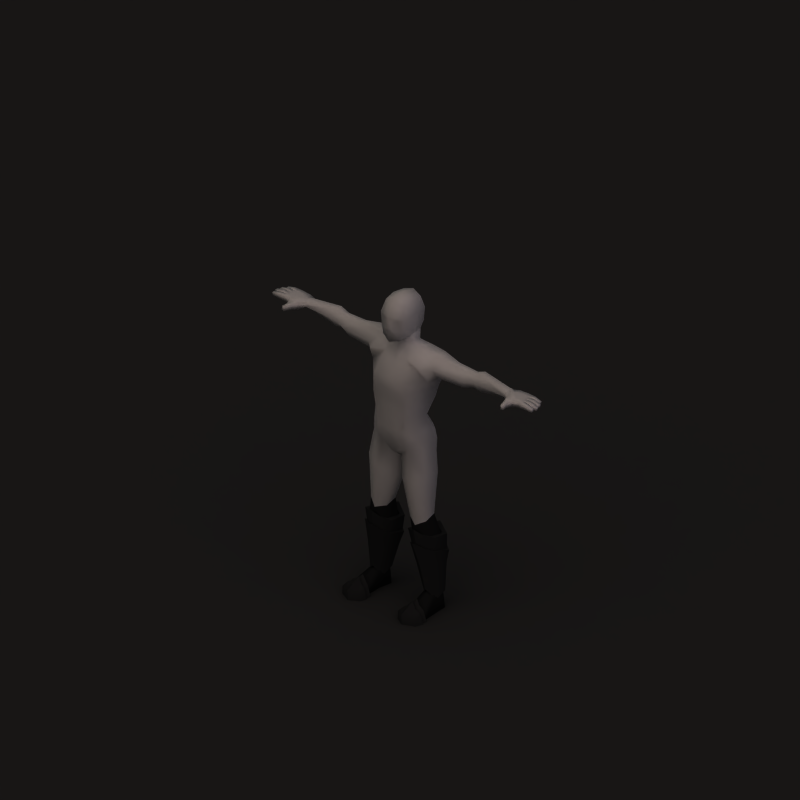 # Source: plate_boots.blend  (saved by Blender 2.63.0; exported with 4.5.12 LTS)
import bpy
from mathutils import Matrix  # noqa: F401  (used for matrix-valued properties, if any)

bpy.ops.wm.read_factory_settings(use_empty=True)
scene = bpy.context.scene
scene.name = 'Scene'

# ---- collections
col_collection_1 = bpy.data.collections.new('Collection 1'); scene.collection.children.link(col_collection_1)

# ---- materials (node trees are filled in below, after node groups)
mat_skin = bpy.data.materials.new('Skin')
mat_skin.alpha_threshold = 0.0
mat_skin.preview_render_type = 'SHADERBALL'
mat_skin.diffuse_color = (0.6666, 0.4603, 0.2403, 1.0)
mat_skin.roughness = 0.5
mat_skin.specular_intensity = 0.0
mat_skin.line_color = (0.0, 0.0, 0.0, 1.0)
mat_leather_001 = bpy.data.materials.new('Leather.001')
mat_leather_001.alpha_threshold = 0.0
mat_leather_001.preview_render_type = 'FLAT'
mat_leather_001.diffuse_color = (0.1, 0.1, 0.1, 1.0)
mat_leather_001.specular_color = (0.3747, 0.3747, 0.3747)
mat_leather_001.roughness = 0.5
mat_leather_001.specular_intensity = 0.0
mat_leather_001.line_color = (0.0, 0.0, 0.0, 1.0)
mat_whitecloth_001 = bpy.data.materials.new('WhiteCloth.001')
mat_whitecloth_001.alpha_threshold = 0.0
mat_whitecloth_001.diffuse_color = (0.2545, 0.2545, 0.2545, 1.0)
mat_whitecloth_001.roughness = 0.5
mat_whitecloth_001.specular_intensity = 0.0
mat_whitecloth_001.line_color = (0.0, 0.0, 0.0, 1.0)
mat_darkhair_001 = bpy.data.materials.new('DarkHair.001')
mat_darkhair_001.alpha_threshold = 0.0
mat_darkhair_001.diffuse_color = (0.1092, 0.1027, 0.09129, 1.0)
mat_darkhair_001.specular_color = (0.8502, 0.6154, 0.4047)
mat_darkhair_001.roughness = 0.5
mat_darkhair_001.specular_intensity = 0.2
mat_darkhair_001.line_color = (0.0, 0.0, 0.0, 1.0)
mat_steel = bpy.data.materials.new('Steel')
mat_steel.alpha_threshold = 0.0
mat_steel.diffuse_color = (0.1485, 0.1485, 0.1485, 1.0)
mat_steel.roughness = 0.5
mat_steel.specular_intensity = 1.0
mat_steel.line_color = (0.0, 0.0, 0.0, 1.0)
mat_steeldull = bpy.data.materials.new('SteelDull')
mat_steeldull.alpha_threshold = 0.0
mat_steeldull.diffuse_color = (0.1485, 0.1485, 0.1485, 1.0)
mat_steeldull.specular_color = (0.6818, 0.6818, 0.6818)
mat_steeldull.roughness = 0.5
mat_steeldull.specular_intensity = 0.4
mat_steeldull.line_color = (0.0, 0.0, 0.0, 1.0)
mat_shadow = bpy.data.materials.new('Shadow')
mat_shadow.alpha_threshold = 0.0
mat_shadow.diffuse_color = (0.2159, 0.2159, 0.2159, 1.0)
mat_shadow.roughness = 0.5
mat_shadow.specular_intensity = 0.0
mat_shadow.line_color = (0.0, 0.0, 0.0, 0.5)
mat_invis = bpy.data.materials.new('Invis')
mat_invis.alpha_threshold = 0.0
mat_invis.preview_render_type = 'SHADERBALL'
mat_invis.diffuse_color = (1.0, 1.0, 1.0, 1.0)
mat_invis.roughness = 0.5
mat_invis.specular_intensity = 0.0

# ---- material node trees

# ---- world
world_world = bpy.data.worlds.new('World'); scene.world = world_world
world_world.color = (0.2, 0.2, 0.2)
world_world.use_sun_shadow = False
world_world.sun_shadow_jitter_overblur = 0.0
world_world.cycles.sampling_method = 'MANUAL'
world_world.cycles.sample_map_resolution = 256
world_world.light_settings.ao_factor = 0.5

# ---- cameras
cam_camera_002 = bpy.data.cameras.new('Camera.002')
cam_camera_002.type = 'ORTHO'
cam_camera_002.passepartout_alpha = 0.2
cam_camera_002.clip_end = 100.0
cam_camera_002.lens = 35.0
cam_camera_002.sensor_width = 32.0
cam_camera_002.sensor_height = 18.0
cam_camera_002.ortho_scale = 4.245
cam_camera_002.show_passepartout = False
cam_camera_002.show_safe_areas = True
cam_camera_002.dof.focus_distance = 0.0
cam_camera_002.dof.aperture_fstop = 128.0

# ---- lights
light_sun_002 = bpy.data.lights.new('Sun.002', 'SUN')
light_sun_002.color = (0.7997, 0.7019, 1.0)
light_sun_002.transmission_factor = 0.0
light_sun_002.angle = 1.571
light_sun_002.energy = 0.25
light_sun_002.shadow_buffer_clip_start = 0.5
light_sun_002.shadow_soft_size = 1.0
light_sun_002.shadow_cascade_max_distance = 1000.0
light_sun_002.cycles.use_multiple_importance_sampling = False
light_sun_000 = bpy.data.lights.new('Sun.000', 'SUN')
light_sun_000.transmission_factor = 0.0
light_sun_000.angle = 1.571
light_sun_000.energy = 0.25
light_sun_000.shadow_buffer_clip_start = 0.5
light_sun_000.shadow_soft_size = 1.0
light_sun_000.shadow_cascade_max_distance = 1000.0
light_sun_000.cycles.use_multiple_importance_sampling = False
light_lamp_001 = bpy.data.lights.new('Lamp.001', 'SUN')
light_lamp_001.color = (0.8157, 0.6941, 0.6118)
light_lamp_001.transmission_factor = 0.0
light_lamp_001.angle = 1.571
light_lamp_001.energy = 1.0
light_lamp_001.shadow_buffer_clip_start = 0.5
light_lamp_001.shadow_soft_size = 1.0
light_lamp_001.shadow_cascade_max_distance = 1000.0
light_lamp_001.cycles.use_multiple_importance_sampling = False

# ---- meshes
me_mehumanmale = bpy.data.meshes.new('meHumanMale')
me_mehumanmale.from_pydata([(-0.1549, 0.0913, -0.8743), (-0.1549, 0.04407, -0.8743), (-0.1894, 0.01014, -0.8743), (-0.2239, 0.04407, -0.8743), (-0.2239, 0.0913, -0.8743), (-0.1894, 0.1239, -0.8743), (-0.1409, 0.08509, -0.4201), (-0.1955, 0.05539, -0.4139), (-0.1973, -0.0116, -0.4355), (-0.1447, -0.04235, -0.4651), (-0.08335, -0.0116, -0.4458), (-0.08152, 0.05539, -0.4242), (-0.1421, 0.08829, -0.9849), (-0.1547, 0.007083, -0.9849), (-0.1895, 0.006883, -0.9849), (-0.2459, 0.007083, -0.9849), (-0.2424, 0.08829, -0.9849), (-0.1898, 0.1349, -0.9849), (-0.2507, -0.1486, -0.9849), (-0.1924, -0.1768, -0.9849), (-0.1525, -0.1486, -0.9849), (-0.2483, -0.1486, -0.9474), (-0.1921, -0.1768, -0.9446), (-0.1525, -0.1486, -0.9474), (-0.08875, 0.01261, -0.6147), (-0.1569, -0.02393, -0.6045), (-0.231, 0.01176, -0.5779), (-0.2293, 0.08238, -0.5579), (-0.1534, 0.1322, -0.5632), (-0.08658, 0.08886, -0.5895), (0.08658, 0.08886, -0.5895), (0.1534, 0.1322, -0.5632), (0.2293, 0.08238, -0.5579), (0.231, 0.01176, -0.5779), (0.1569, -0.02393, -0.6045), (0.08875, 0.01261, -0.6147), (0.1525, -0.1486, -0.9474), (0.1921, -0.1768, -0.9446), (0.2483, -0.1486, -0.9474), (0.1525, -0.1486, -0.9849), (0.1924, -0.1768, -0.9849), (0.2507, -0.1486, -0.9849), (0.1898, 0.1349, -0.9849), (0.2424, 0.08829, -0.9849), (0.2459, 0.007083, -0.9849), (0.1895, 0.006883, -0.9849), (0.1547, 0.007083, -0.9849), (0.1421, 0.08829, -0.9849), (0.08152, 0.05539, -0.4242), (0.08335, -0.0116, -0.4458), (0.1447, -0.04235, -0.4651), (0.1973, -0.0116, -0.4355), (0.1955, 0.05539, -0.4139), (0.1409, 0.08509, -0.4201), (0.1894, 0.1239, -0.8743), (0.2239, 0.0913, -0.8743), (0.2239, 0.04407, -0.8743), (0.1894, 0.01014, -0.8743), (0.1549, 0.04407, -0.8743), (0.1549, 0.0913, -0.8743), (-0.1922, -0.08016, -0.9849), (-0.2559, -0.07927, -0.9849), (-0.2533, -0.0823, -0.938), (-0.151, -0.07927, -0.9849), (-0.1522, -0.0823, -0.938), (-0.1917, -0.08636, -0.9185), (0.1917, -0.08636, -0.9185), (0.1522, -0.0823, -0.938), (0.151, -0.07927, -0.9849), (0.2533, -0.0823, -0.938), (0.2559, -0.07927, -0.9849), (0.1922, -0.08016, -0.9849), (-0.11, 0.02135, -0.7154), (-0.1659, -0.008547, -0.6986), (-0.2258, 0.0173, -0.6811), (-0.2246, 0.06937, -0.6677), (-0.1628, 0.1191, -0.6569), (-0.1089, 0.07341, -0.7021), (0.1089, 0.07341, -0.7021), (0.1628, 0.1191, -0.6569), (0.2246, 0.06937, -0.6677), (0.2258, 0.0173, -0.6811), (0.1659, -0.008547, -0.6986), (0.11, 0.02135, -0.7154), (-0.07557, 0.1158, -0.6549), (-0.1622, 0.1707, -0.6246), (-0.2543, 0.1082, -0.6382), (-0.2564, 0.005805, -0.6014), (-0.1552, -0.07354, -0.5611), (-0.06712, 0.006796, -0.6186), (-0.1916, 0.1422, -0.8803), (-0.2402, 0.09266, -0.883), (-0.2402, 0.03598, -0.9078), (-0.1885, -0.006207, -0.8575), (-0.1424, 0.03598, -0.9078), (-0.1424, 0.09266, -0.883), (-0.09656, 0.1017, -0.7278), (-0.1691, 0.1491, -0.6959), (-0.2479, 0.09641, -0.7088), (-0.2494, 0.02008, -0.7264), (-0.1703, -0.02535, -0.7214), (-0.09807, 0.02542, -0.7454), (-0.1174, -0.02186, -0.605), (-0.1706, 0.007458, -0.8839), (-0.1357, 0.005687, -0.731), (-0.201, -0.02236, -0.5954), (-0.2195, 0.007458, -0.8839), (-0.2055, 0.003017, -0.7193), (-0.08445, 0.1129, -0.6465), (-0.1597, 0.1417, -0.6258), (-0.2394, 0.1071, -0.6347), (-0.2409, 0.006054, -0.6037), (-0.0792, 0.006809, -0.6154), (-0.1555, -0.04483, -0.5719), (-0.1271, -0.01672, -0.6046), (-0.1908, -0.0171, -0.598), (-0.07254, 0.1165, -0.5525), (-0.1487, 0.1534, -0.5163), (-0.2375, 0.1107, -0.5434), (-0.2484, -0.0004039, -0.5227), (-0.05735, 0.0004281, -0.5327), (-0.1489, -0.05689, -0.4832), (-0.1185, -0.02477, -0.5226), (-0.1887, -0.02519, -0.5163), (-0.09536, 0.09928, -0.5457), (-0.1501, 0.1243, -0.5195), (-0.2141, 0.09514, -0.5395), (-0.2219, 0.01358, -0.5241), (-0.08949, 0.01418, -0.5292), (-0.1284, 0.001207, -0.5235), (-0.179, 0.0009077, -0.5202), (0.07479, 0.1158, -0.6549), (0.1614, 0.1707, -0.6246), (0.2536, 0.1082, -0.6382), (0.2556, 0.005805, -0.6014), (0.1544, -0.07354, -0.5611), (0.06634, 0.006796, -0.6186), (0.1908, 0.1422, -0.8803), (0.2394, 0.09266, -0.883), (0.2394, 0.03598, -0.9078), (0.1878, -0.006207, -0.8575), (0.1417, 0.03598, -0.9078), (0.1417, 0.09266, -0.883), (0.09578, 0.1017, -0.7278), (0.1684, 0.1491, -0.6959), (0.2471, 0.09641, -0.7088), (0.2486, 0.02008, -0.7264), (0.1695, -0.02535, -0.7214), (0.09729, 0.02542, -0.7454), (0.1166, -0.02186, -0.605), (0.1698, 0.007458, -0.8839), (0.1349, 0.005687, -0.731), (0.2002, -0.02236, -0.5954), (0.2187, 0.007458, -0.8839), (0.2047, 0.003017, -0.7193), (0.08367, 0.1129, -0.6465), (0.1589, 0.1417, -0.6258), (0.2386, 0.1071, -0.6347), (0.2402, 0.006055, -0.6037), (0.07842, 0.006809, -0.6154), (0.1547, -0.04483, -0.5719), (0.1263, -0.01672, -0.6046), (0.19, -0.0171, -0.598), (0.07176, 0.1165, -0.5525), (0.1479, 0.1534, -0.5163), (0.2367, 0.1107, -0.5434), (0.2476, -0.0004037, -0.5227), (0.05657, 0.0004281, -0.5327), (0.1481, -0.05689, -0.4832), (0.1178, -0.02477, -0.5226), (0.1879, -0.02519, -0.5163), (0.09458, 0.09928, -0.5457), (0.1493, 0.1243, -0.5195), (0.2133, 0.09514, -0.5395), (0.2211, 0.01358, -0.5241), (0.08872, 0.01418, -0.5292), (0.1277, 0.001207, -0.5235), (0.1782, 0.0009079, -0.5202), (0.1649, -0.08854, -0.9059), (0.1948, -0.07927, -0.8795), (0.22, -0.08854, -0.9059), (0.1451, -0.09337, -0.9255), (0.1252, -0.09158, -0.9911), (0.2552, -0.09337, -0.9255), (0.193, -0.09261, -0.9911), (0.2765, -0.09158, -0.9911), (0.1689, -0.1151, -0.9232), (0.1954, -0.1073, -0.9018), (0.219, -0.1151, -0.9232), (0.1495, -0.1179, -0.9338), (0.1311, -0.1157, -0.9911), (0.252, -0.1179, -0.9338), (0.265, -0.1157, -0.9911), (0.1938, -0.1165, -0.9911), (0.1645, -0.1826, -0.9391), (0.2275, -0.1826, -0.9391), (0.164, -0.1222, -0.9139), (0.2209, -0.1222, -0.9139), (0.1354, -0.1657, -0.9408), (0.1937, -0.2018, -0.9262), (0.2612, -0.1657, -0.9408), (0.1344, -0.1657, -0.9911), (0.1932, -0.1996, -0.9911), (0.2631, -0.1657, -0.9911), (0.1947, -0.1118, -0.8818), (0.1432, -0.1257, -0.9271), (0.1226, -0.1233, -0.9911), (0.2571, -0.1257, -0.9271), (0.2794, -0.1233, -0.9911), (0.1928, -0.1243, -0.9911), (-0.1648, -0.08854, -0.9059), (-0.1946, -0.07927, -0.8795), (-0.2198, -0.08854, -0.9059), (-0.1449, -0.09337, -0.9255), (-0.125, -0.09158, -0.9911), (-0.255, -0.09337, -0.9255), (-0.1928, -0.09261, -0.9911), (-0.2763, -0.09158, -0.9911), (-0.1687, -0.1151, -0.9232), (-0.1952, -0.1073, -0.9018), (-0.2188, -0.1151, -0.9232), (-0.1493, -0.1179, -0.9338), (-0.1309, -0.1157, -0.9911), (-0.2519, -0.1179, -0.9338), (-0.2648, -0.1157, -0.9911), (-0.1936, -0.1165, -0.9911), (-0.1644, -0.1826, -0.9391), (-0.2273, -0.1826, -0.9391), (-0.1638, -0.1222, -0.9139), (-0.2207, -0.1222, -0.9139), (-0.1352, -0.1657, -0.9408), (-0.1935, -0.2018, -0.9262), (-0.2611, -0.1657, -0.9408), (-0.1342, -0.1657, -0.9911), (-0.193, -0.1996, -0.9911), (-0.2629, -0.1657, -0.9911), (-0.1945, -0.1118, -0.8818), (-0.1431, -0.1257, -0.9271), (-0.1224, -0.1233, -0.9911), (-0.2569, -0.1257, -0.9271), (-0.2792, -0.1233, -0.9911), (-0.1927, -0.1243, -0.9911)], [], [(0, 1, 13, 12), (3, 4, 16, 15), (4, 5, 17, 16), (5, 0, 12, 17), (23, 22, 19, 20), (22, 21, 18, 19), (14, 15, 16, 17), (12, 13, 14, 17), (47, 42, 45, 46), (45, 42, 43, 44), (37, 40, 41, 38), (36, 39, 40, 37), (54, 42, 47, 59), (55, 43, 42, 54), (56, 44, 43, 55), (59, 47, 46, 58), (14, 60, 61, 15), (60, 19, 18, 61), (15, 61, 62, 3), (61, 18, 21, 62), (13, 63, 60, 14), (63, 20, 19, 60), (1, 64, 63, 13), (64, 23, 20, 63), (3, 62, 65, 2), (62, 21, 22, 65), (2, 65, 64, 1), (65, 22, 23, 64), (58, 67, 66, 57), (67, 36, 37, 66), (57, 66, 69, 56), (66, 37, 38, 69), (46, 68, 67, 58), (68, 39, 36, 67), (45, 71, 68, 46), (71, 40, 39, 68), (56, 69, 70, 44), (69, 38, 41, 70), (44, 70, 71, 45), (70, 41, 40, 71), (24, 72, 77, 29), (72, 1, 0, 77), (25, 73, 72, 24), (73, 2, 1, 72), (26, 74, 73, 25), (74, 3, 2, 73), (27, 75, 74, 26), (75, 4, 3, 74), (28, 76, 75, 27), (76, 5, 4, 75), (29, 77, 76, 28), (77, 0, 5, 76), (31, 79, 78, 30), (79, 54, 59, 78), (32, 80, 79, 31), (80, 55, 54, 79), (33, 81, 80, 32), (81, 56, 55, 80), (34, 82, 81, 33), (82, 57, 56, 81), (35, 83, 82, 34), (83, 58, 57, 82), (30, 78, 83, 35), (78, 59, 58, 83), (33, 51, 50, 34), (32, 52, 51, 33), (34, 50, 49, 35), (30, 35, 49, 48), (30, 48, 53, 31), (31, 53, 52, 32), (9, 25, 24, 10), (10, 24, 29, 11), (8, 26, 25, 9), (7, 27, 26, 8), (6, 11, 29, 28), (6, 28, 27, 7), (96, 97, 85, 84), (97, 96, 95, 90), (86, 85, 97, 98), (98, 97, 90, 91), (87, 86, 98, 99), (99, 98, 91, 92), (84, 89, 101, 96), (96, 101, 94, 95), (101, 89, 102, 104), (104, 102, 88, 100), (94, 101, 104, 103), (103, 104, 100, 93), (100, 88, 105, 107), (107, 105, 87, 99), (93, 100, 107, 106), (106, 107, 99, 92), (85, 109, 108, 84), (86, 110, 109, 85), (87, 111, 110, 86), (84, 108, 112, 89), (102, 114, 113, 88), (89, 112, 114, 102), (105, 115, 111, 87), (88, 113, 115, 105), (109, 117, 116, 108), (110, 118, 117, 109), (111, 119, 118, 110), (108, 116, 120, 112), (114, 122, 121, 113), (112, 120, 122, 114), (115, 123, 119, 111), (113, 121, 123, 115), (121, 122, 123), (117, 125, 124, 116), (118, 126, 125, 117), (119, 127, 126, 118), (116, 124, 128, 120), (120, 128, 129, 122), (123, 130, 127, 119), (122, 129, 130, 123), (143, 131, 132, 144), (144, 137, 142, 143), (133, 145, 144, 132), (145, 138, 137, 144), (134, 146, 145, 133), (146, 139, 138, 145), (131, 143, 148, 136), (143, 142, 141, 148), (148, 151, 149, 136), (151, 147, 135, 149), (141, 150, 151, 148), (150, 140, 147, 151), (147, 154, 152, 135), (154, 146, 134, 152), (140, 153, 154, 147), (153, 139, 146, 154), (132, 131, 155, 156), (133, 132, 156, 157), (134, 133, 157, 158), (131, 136, 159, 155), (149, 135, 160, 161), (136, 149, 161, 159), (152, 134, 158, 162), (135, 152, 162, 160), (156, 155, 163, 164), (157, 156, 164, 165), (158, 157, 165, 166), (155, 159, 167, 163), (161, 160, 168, 169), (159, 161, 169, 167), (162, 158, 166, 170), (160, 162, 170, 168), (168, 170, 169), (164, 163, 171, 172), (165, 164, 172, 173), (166, 165, 173, 174), (163, 167, 175, 171), (167, 169, 176, 175), (170, 166, 174, 177), (169, 170, 177, 176), (179, 178, 186, 187), (178, 181, 189, 186), (187, 188, 180, 179), (188, 191, 183, 180), (190, 189, 181, 182), (193, 190, 182, 184), (191, 192, 185, 183), (192, 193, 184, 185), (196, 204, 187, 186), (205, 196, 186, 189), (204, 197, 188, 187), (197, 207, 191, 188), (206, 205, 189, 190), (209, 206, 190, 193), (207, 208, 192, 191), (208, 209, 193, 192), (195, 199, 202), (200, 195, 203), (195, 202, 203), (194, 198, 201), (199, 194, 202), (194, 201, 202), (194, 199, 204, 196), (198, 194, 196, 205), (195, 200, 207, 197), (199, 195, 197, 204), (206, 201, 198, 205), (209, 202, 201, 206), (207, 200, 203, 208), (208, 203, 202, 209), (178, 179, 180), (178, 180, 183, 181), (181, 184, 182), (183, 185, 184), (181, 183, 184), (211, 219, 218, 210), (210, 218, 221, 213), (219, 211, 212, 220), (220, 212, 215, 223), (222, 214, 213, 221), (225, 216, 214, 222), (223, 215, 217, 224), (224, 217, 216, 225), (228, 218, 219, 236), (237, 221, 218, 228), (236, 219, 220, 229), (229, 220, 223, 239), (238, 222, 221, 237), (241, 225, 222, 238), (239, 223, 224, 240), (240, 224, 225, 241), (227, 234, 231), (232, 235, 227), (227, 235, 234), (226, 233, 230), (231, 234, 226), (226, 234, 233), (226, 228, 236, 231), (230, 237, 228, 226), (227, 229, 239, 232), (231, 236, 229, 227), (238, 237, 230, 233), (241, 238, 233, 234), (239, 240, 235, 232), (240, 241, 234, 235), (210, 212, 211), (210, 213, 215, 212), (213, 214, 216), (215, 216, 217), (213, 216, 215)])
me_mehumanmale.polygons.foreach_set('use_smooth', [True] * 226)
me_mehumanmale.polygons.foreach_set('material_index', [1, 1, 1, 1, 1, 1, 1, 1, 1, 1, 1, 1, 1, 1, 1, 1, 1, 1, 1, 1, 1, 1, 1, 1, 1, 1, 1, 1, 1, 1, 1, 1, 1, 1, 1, 1, 1, 1, 1, 1, 1, 1, 1, 1, 1, 1, 1, 1, 1, 1, 1, 1, 1, 1, 1, 1, 1, 1, 1, 1, 1, 1, 1, 1, 1, 1, 1, 1, 1, 1, 1, 1, 1, 1, 1, 1, 4, 4, 4, 4, 4, 4, 4, 4, 4, 4, 4, 4, 4, 4, 4, 4, 4, 4, 4, 4, 4, 4, 4, 4, 4, 4, 4, 4, 4, 4, 4, 4, 4, 4, 4, 4, 4, 4, 4, 4, 4, 4, 4, 4, 4, 4, 4, 4, 4, 4, 4, 4, 4, 4, 4, 4, 4, 4, 4, 4, 4, 4, 4, 4, 4, 4, 4, 4, 4, 4, 4, 4, 4, 4, 4, 4, 4, 4, 4, 4, 5, 5, 5, 5, 5, 5, 5, 5, 5, 5, 5, 5, 5, 5, 5, 5, 5, 5, 5, 5, 5, 5, 5, 5, 5, 5, 5, 5, 5, 5, 5, 5, 5, 5, 5, 5, 5, 5, 5, 5, 5, 5, 5, 5, 5, 5, 5, 5, 5, 5, 5, 5, 5, 5, 5, 5, 5, 5, 5, 5, 5, 5, 5, 5, 5, 5, 5, 5, 5, 5])
_k = set([(2, 65), (6, 7), (6, 11), (22, 65), (37, 66), (48, 53), (52, 53), (57, 66), (84, 85), (84, 89), (85, 86), (85, 97), (86, 87), (87, 105), (88, 100), (88, 102), (88, 105), (89, 102), (90, 97), (93, 100), (108, 109), (108, 112), (109, 110), (109, 117), (110, 111), (111, 115), (112, 114), (113, 114), (113, 115), (113, 121), (116, 117), (116, 120), (117, 118), (118, 119), (119, 123), (120, 122), (121, 122), (121, 123), (131, 132), (131, 136), (132, 133), (132, 144), (133, 134), (134, 152), (135, 147), (135, 149), (135, 152), (136, 149), (137, 144), (140, 147), (155, 156), (155, 159), (156, 157), (156, 164), (157, 158), (158, 162), (159, 161), (160, 161), (160, 162), (160, 168), (163, 164), (163, 167), (164, 165), (165, 166), (166, 170), (167, 169), (168, 169), (168, 170), (178, 179), (178, 181), (178, 186), (179, 180), (179, 187), (180, 183), (180, 188), (181, 182), (182, 184), (182, 190), (183, 185), (184, 185), (185, 192), (186, 187), (186, 189), (187, 188), (188, 191), (189, 190), (190, 206), (191, 192), (192, 208), (194, 196), (194, 202), (195, 197), (195, 202), (196, 204), (196, 205), (197, 204), (197, 207), (199, 202), (199, 204), (201, 202), (201, 206), (202, 203), (203, 208), (205, 206), (207, 208), (210, 211), (210, 213), (210, 218), (211, 212), (211, 219), (212, 215), (212, 220), (213, 214), (214, 216), (214, 222), (215, 217), (216, 217), (217, 224), (218, 219), (218, 221), (219, 220), (220, 223), (221, 222), (222, 238), (223, 224), (224, 240), (226, 228), (226, 234), (227, 229), (227, 234), (228, 236), (228, 237), (229, 236), (229, 239), (231, 234), (231, 236), (233, 234), (233, 238), (234, 235), (235, 240), (237, 238), (239, 240)])
me_mehumanmale.attributes.new('sharp_edge', 'BOOLEAN', 'EDGE').data.foreach_set('value', [ (min(e.vertices), max(e.vertices)) in _k for e in me_mehumanmale.edges])
_uv = me_mehumanmale.uv_layers.new(name='UVTex')
_uv.uv.foreach_set('vector', [0.8449, 0.319, 0.8341, 0.3393, 0.7779, 0.3302, 0.7964, 0.2946, 0.8571, 0.3676, 0.8788, 0.3586, 0.8989, 0.4107, 0.8617, 0.4266, 0.8788, 0.3586, 0.8995, 0.3471, 0.9295, 0.3936, 0.8989, 0.4107, 0.8574, 0.2994, 0.8449, 0.319, 0.7964, 0.2946, 0.8138, 0.2672, 0.7541, 0.4061, 0.7628, 0.424, 0.7493, 0.4346, 0.7385, 0.4143, 0.7628, 0.424, 0.7829, 0.4407, 0.7721, 0.4545, 0.7493, 0.4346, 0.1034, 0.9375, 0.1022, 0.9071, 0.146, 0.9071, 0.1723, 0.9343, 0.1484, 0.9611, 0.1043, 0.9562, 0.1034, 0.9375, 0.1723, 0.9343, 0.8832, 0.8869, 0.9061, 0.9145, 0.8374, 0.9088, 0.839, 0.8901, 0.8374, 0.9088, 0.9061, 0.9145, 0.8788, 0.9407, 0.835, 0.9391, 0.7561, 0.5565, 0.7385, 0.5576, 0.7425, 0.5268, 0.7603, 0.5301, 0.7616, 0.5763, 0.7441, 0.5806, 0.7385, 0.5576, 0.7561, 0.5565, 0.9137, 0.5881, 0.9021, 0.6426, 0.87, 0.6333, 0.8908, 0.5815, 0.8899, 0.528, 0.87, 0.4742, 0.9051, 0.4666, 0.9137, 0.5228, 0.867, 0.5358, 0.8305, 0.4873, 0.87, 0.4742, 0.8899, 0.528, 0.8908, 0.5815, 0.87, 0.6333, 0.8316, 0.6185, 0.8687, 0.5733, 0.1034, 0.9375, 0.05644, 0.9381, 0.05541, 0.9038, 0.1022, 0.9071, 0.05644, 0.9381, 0.004382, 0.9403, 0.01821, 0.9082, 0.05541, 0.9038, 0.8617, 0.4266, 0.8221, 0.4441, 0.8114, 0.4233, 0.8571, 0.3676, 0.8221, 0.4441, 0.7903, 0.4578, 0.7829, 0.4407, 0.8114, 0.4233, 0.1043, 0.9562, 0.0579, 0.9603, 0.05644, 0.9381, 0.1034, 0.9375, 0.0579, 0.9603, 0.02053, 0.9611, 0.004382, 0.9403, 0.05644, 0.9381, 0.8341, 0.3393, 0.7764, 0.3809, 0.757, 0.3672, 0.7779, 0.3302, 0.7764, 0.3809, 0.7541, 0.4061, 0.7385, 0.3961, 0.757, 0.3672, 0.8571, 0.3676, 0.8114, 0.4233, 0.7924, 0.3968, 0.8333, 0.3628, 0.8114, 0.4233, 0.7829, 0.4407, 0.7628, 0.424, 0.7924, 0.3968, 0.8333, 0.3628, 0.7924, 0.3968, 0.7764, 0.3809, 0.8341, 0.3393, 0.7924, 0.3968, 0.7628, 0.424, 0.7541, 0.4061, 0.7764, 0.3809, 0.8687, 0.5733, 0.796, 0.5805, 0.7975, 0.5574, 0.8521, 0.5556, 0.796, 0.5805, 0.7616, 0.5763, 0.7561, 0.5565, 0.7975, 0.5574, 0.8521, 0.5556, 0.7975, 0.5574, 0.794, 0.524, 0.867, 0.5358, 0.7975, 0.5574, 0.7561, 0.5565, 0.7603, 0.5301, 0.794, 0.524, 0.8316, 0.6185, 0.7903, 0.6042, 0.796, 0.5805, 0.8687, 0.5733, 0.7903, 0.6042, 0.7565, 0.5946, 0.7616, 0.5763, 0.796, 0.5805, 0.8374, 0.9088, 0.7905, 0.9064, 0.7927, 0.8843, 0.839, 0.8901, 0.7905, 0.9064, 0.7385, 0.9024, 0.7554, 0.8821, 0.7927, 0.8843, 0.867, 0.5358, 0.794, 0.524, 0.7881, 0.5007, 0.8305, 0.4873, 0.794, 0.524, 0.7603, 0.5301, 0.7543, 0.5118, 0.7881, 0.5007, 0.835, 0.9391, 0.7882, 0.9407, 0.7905, 0.9064, 0.8374, 0.9088, 0.7882, 0.9407, 0.7512, 0.9349, 0.7385, 0.9024, 0.7905, 0.9064, 0.1714, 0.1145, 0.1457, 0.07863, 0.1668, 0.06782, 0.204, 0.1029, 0.1457, 0.07863, 0.103, 0.01889, 0.1184, 0.004383, 0.1668, 0.06782, 0.1445, 0.1336, 0.1244, 0.0978, 0.1457, 0.07863, 0.1714, 0.1145, 0.1244, 0.0978, 0.0842, 0.02982, 0.103, 0.01889, 0.1457, 0.07863, 0.1167, 0.1552, 0.1009, 0.1155, 0.1244, 0.0978, 0.1445, 0.1336, 0.1009, 0.1155, 0.0642, 0.03743, 0.0842, 0.02982, 0.1244, 0.0978, 0.09376, 0.1719, 0.08107, 0.1284, 0.1009, 0.1155, 0.1167, 0.1552, 0.08107, 0.1284, 0.04405, 0.04365, 0.0642, 0.03743, 0.1009, 0.1155, 0.06204, 0.1835, 0.0495, 0.1454, 0.08107, 0.1284, 0.09376, 0.1719, 0.0495, 0.1454, 0.02427, 0.05045, 0.04405, 0.04365, 0.08107, 0.1284, 0.02673, 0.1884, 0.01229, 0.1376, 0.0495, 0.1454, 0.06204, 0.1835, 0.01229, 0.1376, 0.004382, 0.05787, 0.02427, 0.05045, 0.0495, 0.1454, 0.6715, 0.1841, 0.6842, 0.146, 0.7216, 0.1383, 0.7069, 0.1892, 0.6842, 0.146, 0.7098, 0.05091, 0.7298, 0.05842, 0.7216, 0.1383, 0.6398, 0.1724, 0.6526, 0.1289, 0.6842, 0.146, 0.6715, 0.1841, 0.6526, 0.1289, 0.69, 0.04403, 0.7098, 0.05091, 0.6842, 0.146, 0.6168, 0.1557, 0.6329, 0.1158, 0.6526, 0.1289, 0.6398, 0.1724, 0.6329, 0.1158, 0.6699, 0.03772, 0.69, 0.04403, 0.6526, 0.1289, 0.5891, 0.1338, 0.6093, 0.09805, 0.6329, 0.1158, 0.6168, 0.1557, 0.6093, 0.09805, 0.6498, 0.03002, 0.6699, 0.03772, 0.6329, 0.1158, 0.5621, 0.1146, 0.588, 0.07878, 0.6093, 0.09805, 0.5891, 0.1338, 0.588, 0.07878, 0.631, 0.01899, 0.6498, 0.03002, 0.6093, 0.09805, 0.5295, 0.1029, 0.5669, 0.06788, 0.588, 0.07878, 0.5621, 0.1146, 0.5669, 0.06788, 0.6156, 0.004382, 0.631, 0.01899, 0.588, 0.07878, 0.6168, 0.1557, 0.5835, 0.2132, 0.5603, 0.1899, 0.5891, 0.1338, 0.6398, 0.1724, 0.6125, 0.235, 0.5835, 0.2132, 0.6168, 0.1557, 0.5891, 0.1338, 0.5603, 0.1899, 0.5276, 0.1824, 0.5621, 0.1146, 0.5295, 0.1029, 0.5621, 0.1146, 0.5276, 0.1824, 0.4976, 0.1704, 0.7069, 0.1892, 0.6736, 0.2597, 0.643, 0.2469, 0.6715, 0.1841, 0.6715, 0.1841, 0.643, 0.2469, 0.6125, 0.235, 0.6398, 0.1724, 0.173, 0.1895, 0.1445, 0.1336, 0.1714, 0.1145, 0.2057, 0.1821, 0.2057, 0.1821, 0.1714, 0.1145, 0.204, 0.1029, 0.2357, 0.1703, 0.1499, 0.2128, 0.1167, 0.1552, 0.1445, 0.1336, 0.173, 0.1895, 0.1208, 0.2344, 0.09376, 0.1719, 0.1167, 0.1552, 0.1499, 0.2128, 0.09036, 0.2463, 0.05977, 0.2589, 0.02673, 0.1884, 0.06204, 0.1835, 0.09036, 0.2463, 0.06204, 0.1835, 0.09376, 0.1719, 0.1208, 0.2344, 0.6793, 0.1592, 0.6446, 0.1664, 0.6329, 0.2017, 0.6657, 0.2064, 0.6446, 0.1664, 0.6793, 0.1592, 0.6869, 0.08516, 0.6684, 0.07819, 0.6034, 0.1909, 0.6329, 0.2017, 0.6446, 0.1664, 0.6154, 0.1505, 0.6154, 0.1505, 0.6446, 0.1664, 0.6684, 0.07819, 0.65, 0.07181, 0.5822, 0.1753, 0.6034, 0.1909, 0.6154, 0.1505, 0.597, 0.1384, 0.597, 0.1384, 0.6154, 0.1505, 0.65, 0.07181, 0.6313, 0.06596, 0.5012, 0.1264, 0.5314, 0.1373, 0.5554, 0.104, 0.5358, 0.09392, 0.5358, 0.09392, 0.5554, 0.104, 0.5953, 0.04858, 0.581, 0.03504, 0.5554, 0.104, 0.5314, 0.1373, 0.5439, 0.1462, 0.5653, 0.113, 0.5653, 0.113, 0.5439, 0.1462, 0.5564, 0.1551, 0.5752, 0.1219, 0.5953, 0.04858, 0.5554, 0.104, 0.5653, 0.113, 0.604, 0.0537, 0.604, 0.0537, 0.5653, 0.113, 0.5752, 0.1219, 0.6128, 0.05881, 0.5752, 0.1219, 0.5564, 0.1551, 0.5693, 0.1652, 0.5861, 0.1302, 0.5861, 0.1302, 0.5693, 0.1652, 0.5822, 0.1753, 0.597, 0.1384, 0.6128, 0.05881, 0.5752, 0.1219, 0.5861, 0.1302, 0.622, 0.06239, 0.622, 0.06239, 0.5861, 0.1302, 0.597, 0.1384, 0.6313, 0.06596, 0.6793, 0.1592, 0.6446, 0.1664, 0.6329, 0.2017, 0.6657, 0.2064, 0.6034, 0.1909, 0.6329, 0.2017, 0.6446, 0.1664, 0.6154, 0.1505, 0.5822, 0.1753, 0.6034, 0.1909, 0.6154, 0.1505, 0.597, 0.1384, 0.5012, 0.1264, 0.5314, 0.1373, 0.5554, 0.104, 0.5358, 0.09392, 0.5653, 0.113, 0.5439, 0.1462, 0.5564, 0.1551, 0.5752, 0.1219, 0.5554, 0.104, 0.5314, 0.1373, 0.5439, 0.1462, 0.5653, 0.113, 0.5861, 0.1302, 0.5693, 0.1652, 0.5822, 0.1753, 0.597, 0.1384, 0.5752, 0.1219, 0.5564, 0.1551, 0.5693, 0.1652, 0.5861, 0.1302, 0.6793, 0.1592, 0.6446, 0.1664, 0.6329, 0.2017, 0.6657, 0.2064, 0.6034, 0.1909, 0.6329, 0.2017, 0.6446, 0.1664, 0.6154, 0.1505, 0.5822, 0.1753, 0.6034, 0.1909, 0.6154, 0.1505, 0.597, 0.1384, 0.5012, 0.1264, 0.5314, 0.1373, 0.5554, 0.104, 0.5358, 0.09392, 0.5653, 0.113, 0.5439, 0.1462, 0.5564, 0.1551, 0.5752, 0.1219, 0.5554, 0.104, 0.5314, 0.1373, 0.5439, 0.1462, 0.5653, 0.113, 0.5861, 0.1302, 0.5693, 0.1652, 0.5822, 0.1753, 0.597, 0.1384, 0.5752, 0.1219, 0.5564, 0.1551, 0.5693, 0.1652, 0.5861, 0.1302, 0.0, 0.0, 1.0, 0.0, 1.0, 1.0, 0.6793, 0.1592, 0.6446, 0.1664, 0.6329, 0.2017, 0.6657, 0.2064, 0.6034, 0.1909, 0.6329, 0.2017, 0.6446, 0.1664, 0.6154, 0.1505, 0.5822, 0.1753, 0.6034, 0.1909, 0.6154, 0.1505, 0.597, 0.1384, 0.5012, 0.1264, 0.5314, 0.1373, 0.5554, 0.104, 0.5358, 0.09392, 0.5554, 0.104, 0.5314, 0.1373, 0.5439, 0.1462, 0.5653, 0.113, 0.5861, 0.1302, 0.5693, 0.1652, 0.5822, 0.1753, 0.597, 0.1384, 0.0, 0.0, 0.0, 1.0, 1.0, 0.0, 1.0, 1.0, 0.6793, 0.1592, 0.6657, 0.2064, 0.6329, 0.2017, 0.6446, 0.1664, 0.6446, 0.1664, 0.6684, 0.07819, 0.6869, 0.08516, 0.6793, 0.1592, 0.6034, 0.1909, 0.6154, 0.1505, 0.6446, 0.1664, 0.6329, 0.2017, 0.6154, 0.1505, 0.65, 0.07181, 0.6684, 0.07819, 0.6446, 0.1664, 0.5822, 0.1753, 0.597, 0.1384, 0.6154, 0.1505, 0.6034, 0.1909, 0.597, 0.1384, 0.6313, 0.06596, 0.65, 0.07181, 0.6154, 0.1505, 0.5012, 0.1264, 0.5358, 0.09392, 0.5554, 0.104, 0.5314, 0.1373, 0.5358, 0.09392, 0.581, 0.03504, 0.5953, 0.04858, 0.5554, 0.104, 0.5554, 0.104, 0.5653, 0.113, 0.5439, 0.1462, 0.5314, 0.1373, 0.5653, 0.113, 0.5752, 0.1219, 0.5564, 0.1551, 0.5439, 0.1462, 0.5953, 0.04858, 0.604, 0.0537, 0.5653, 0.113, 0.5554, 0.104, 0.604, 0.0537, 0.6128, 0.05881, 0.5752, 0.1219, 0.5653, 0.113, 0.5752, 0.1219, 0.5861, 0.1302, 0.5693, 0.1652, 0.5564, 0.1551, 0.5861, 0.1302, 0.597, 0.1384, 0.5822, 0.1753, 0.5693, 0.1652, 0.6128, 0.05881, 0.622, 0.06239, 0.5861, 0.1302, 0.5752, 0.1219, 0.622, 0.06239, 0.6313, 0.06596, 0.597, 0.1384, 0.5861, 0.1302, 0.6793, 0.1592, 0.6657, 0.2064, 0.6329, 0.2017, 0.6446, 0.1664, 0.6034, 0.1909, 0.6154, 0.1505, 0.6446, 0.1664, 0.6329, 0.2017, 0.5822, 0.1753, 0.597, 0.1384, 0.6154, 0.1505, 0.6034, 0.1909, 0.5012, 0.1264, 0.5358, 0.09392, 0.5554, 0.104, 0.5314, 0.1373, 0.5653, 0.113, 0.5752, 0.1219, 0.5564, 0.1551, 0.5439, 0.1462, 0.5554, 0.104, 0.5653, 0.113, 0.5439, 0.1462, 0.5314, 0.1373, 0.5861, 0.1302, 0.597, 0.1384, 0.5822, 0.1753, 0.5693, 0.1652, 0.5752, 0.1219, 0.5861, 0.1302, 0.5693, 0.1652, 0.5564, 0.1551, 0.6793, 0.1592, 0.6657, 0.2064, 0.6329, 0.2017, 0.6446, 0.1664, 0.6034, 0.1909, 0.6154, 0.1505, 0.6446, 0.1664, 0.6329, 0.2017, 0.5822, 0.1753, 0.597, 0.1384, 0.6154, 0.1505, 0.6034, 0.1909, 0.5012, 0.1264, 0.5358, 0.09392, 0.5554, 0.104, 0.5314, 0.1373, 0.5653, 0.113, 0.5752, 0.1219, 0.5564, 0.1551, 0.5439, 0.1462, 0.5554, 0.104, 0.5653, 0.113, 0.5439, 0.1462, 0.5314, 0.1373, 0.5861, 0.1302, 0.597, 0.1384, 0.5822, 0.1753, 0.5693, 0.1652, 0.5752, 0.1219, 0.5861, 0.1302, 0.5693, 0.1652, 0.5564, 0.1551, 0.0, 0.0, 1.0, 1.0, 1.0, 0.0, 0.6793, 0.1592, 0.6657, 0.2064, 0.6329, 0.2017, 0.6446, 0.1664, 0.6034, 0.1909, 0.6154, 0.1505, 0.6446, 0.1664, 0.6329, 0.2017, 0.5822, 0.1753, 0.597, 0.1384, 0.6154, 0.1505, 0.6034, 0.1909, 0.5012, 0.1264, 0.5358, 0.09392, 0.5554, 0.104, 0.5314, 0.1373, 0.5554, 0.104, 0.5653, 0.113, 0.5439, 0.1462, 0.5314, 0.1373, 0.5861, 0.1302, 0.597, 0.1384, 0.5822, 0.1753, 0.5693, 0.1652, 0.0, 0.0, 1.0, 1.0, 1.0, 0.0, 0.0, 1.0, 0.8643, 0.109, 0.8635, 0.1209, 0.8246, 0.1183, 0.8218, 0.1081, 0.8635, 0.1209, 0.8627, 0.1327, 0.8275, 0.1284, 0.8246, 0.1183, 0.8218, 0.1081, 0.8239, 0.09452, 0.8625, 0.09186, 0.8643, 0.109, 0.8239, 0.09452, 0.826, 0.08093, 0.8607, 0.07473, 0.8625, 0.09186, 0.8569, 0.157, 0.8221, 0.1472, 0.8275, 0.1284, 0.8627, 0.1327, 0.3233, 0.1678, 0.2699, 0.1636, 0.2873, 0.1429, 0.3256, 0.1451, 0.8607, 0.07473, 0.826, 0.08093, 0.82, 0.06221, 0.8546, 0.0508, 0.3209, 0.203, 0.2829, 0.197, 0.2699, 0.1636, 0.3233, 0.1678, 0.8246, 0.1183, 0.8218, 0.1081, 0.8643, 0.109, 0.8635, 0.1209, 0.8275, 0.1284, 0.8246, 0.1183, 0.8635, 0.1209, 0.8627, 0.1327, 0.8218, 0.1081, 0.8239, 0.09452, 0.8625, 0.09186, 0.8643, 0.109, 0.8239, 0.09452, 0.826, 0.08093, 0.8607, 0.07473, 0.8625, 0.09186, 0.8569, 0.157, 0.8221, 0.1472, 0.8275, 0.1284, 0.8627, 0.1327, 0.3233, 0.1678, 0.2699, 0.1636, 0.2873, 0.1429, 0.3256, 0.1451, 0.8607, 0.07473, 0.826, 0.08093, 0.82, 0.06221, 0.8546, 0.0508, 0.3209, 0.203, 0.2829, 0.197, 0.2699, 0.1636, 0.3233, 0.1678, 0.8239, 0.09452, 0.8218, 0.1081, 0.8037, 0.1092, 0.826, 0.08093, 0.8239, 0.09452, 0.8078, 0.07752, 0.8239, 0.09452, 0.8037, 0.1092, 0.8078, 0.07752, 0.8246, 0.1183, 0.8275, 0.1284, 0.8094, 0.1328, 0.8218, 0.1081, 0.8246, 0.1183, 0.8037, 0.1092, 0.8246, 0.1183, 0.8094, 0.1328, 0.8037, 0.1092, 0.8246, 0.1183, 0.8218, 0.1081, 0.8643, 0.109, 0.8635, 0.1209, 0.8275, 0.1284, 0.8246, 0.1183, 0.8635, 0.1209, 0.8627, 0.1327, 0.8239, 0.09452, 0.826, 0.08093, 0.8607, 0.07473, 0.8625, 0.09186, 0.8218, 0.1081, 0.8239, 0.09452, 0.8625, 0.09186, 0.8643, 0.109, 0.8569, 0.157, 0.8221, 0.1472, 0.8275, 0.1284, 0.8627, 0.1327, 0.3233, 0.1678, 0.2699, 0.1636, 0.2873, 0.1429, 0.3256, 0.1451, 0.8607, 0.07473, 0.826, 0.08093, 0.82, 0.06221, 0.8546, 0.0508, 0.3209, 0.203, 0.2829, 0.197, 0.2699, 0.1636, 0.3233, 0.1678, 0.0, 0.0, 1.0, 0.0, 1.0, 1.0, 0.0, 0.0, 0.0, 1.0, 1.0, 1.0, 1.0, 0.0, 0.0, 0.0, 1.0, 1.0, 1.0, 0.0, 0.0, 0.0, 1.0, 1.0, 1.0, 0.0, 0.0, 0.0, 1.0, 0.0, 1.0, 1.0, 0.8643, 0.109, 0.8218, 0.1081, 0.8246, 0.1183, 0.8635, 0.1209, 0.8635, 0.1209, 0.8246, 0.1183, 0.8275, 0.1284, 0.8627, 0.1327, 0.8218, 0.1081, 0.8643, 0.109, 0.8625, 0.09186, 0.8239, 0.09452, 0.8239, 0.09452, 0.8625, 0.09186, 0.8607, 0.07473, 0.826, 0.08093, 0.8569, 0.157, 0.8627, 0.1327, 0.8275, 0.1284, 0.8221, 0.1472, 0.3233, 0.1678, 0.3256, 0.1451, 0.2873, 0.1429, 0.2699, 0.1636, 0.8607, 0.07473, 0.8546, 0.0508, 0.82, 0.06221, 0.826, 0.08093, 0.3209, 0.203, 0.3233, 0.1678, 0.2699, 0.1636, 0.2829, 0.197, 0.8246, 0.1183, 0.8635, 0.1209, 0.8643, 0.109, 0.8218, 0.1081, 0.8275, 0.1284, 0.8627, 0.1327, 0.8635, 0.1209, 0.8246, 0.1183, 0.8218, 0.1081, 0.8643, 0.109, 0.8625, 0.09186, 0.8239, 0.09452, 0.8239, 0.09452, 0.8625, 0.09186, 0.8607, 0.07473, 0.826, 0.08093, 0.8569, 0.157, 0.8627, 0.1327, 0.8275, 0.1284, 0.8221, 0.1472, 0.3233, 0.1678, 0.3256, 0.1451, 0.2873, 0.1429, 0.2699, 0.1636, 0.8607, 0.07473, 0.8546, 0.0508, 0.82, 0.06221, 0.826, 0.08093, 0.3209, 0.203, 0.3233, 0.1678, 0.2699, 0.1636, 0.2829, 0.197, 0.8239, 0.09452, 0.8037, 0.1092, 0.8218, 0.1081, 0.826, 0.08093, 0.8078, 0.07752, 0.8239, 0.09452, 0.8239, 0.09452, 0.8078, 0.07752, 0.8037, 0.1092, 0.8246, 0.1183, 0.8094, 0.1328, 0.8275, 0.1284, 0.8218, 0.1081, 0.8037, 0.1092, 0.8246, 0.1183, 0.8246, 0.1183, 0.8037, 0.1092, 0.8094, 0.1328, 0.8246, 0.1183, 0.8635, 0.1209, 0.8643, 0.109, 0.8218, 0.1081, 0.8275, 0.1284, 0.8627, 0.1327, 0.8635, 0.1209, 0.8246, 0.1183, 0.8239, 0.09452, 0.8625, 0.09186, 0.8607, 0.07473, 0.826, 0.08093, 0.8218, 0.1081, 0.8643, 0.109, 0.8625, 0.09186, 0.8239, 0.09452, 0.8569, 0.157, 0.8627, 0.1327, 0.8275, 0.1284, 0.8221, 0.1472, 0.3233, 0.1678, 0.3256, 0.1451, 0.2873, 0.1429, 0.2699, 0.1636, 0.8607, 0.07473, 0.8546, 0.0508, 0.82, 0.06221, 0.826, 0.08093, 0.3209, 0.203, 0.3233, 0.1678, 0.2699, 0.1636, 0.2829, 0.197, 0.0, 0.0, 1.0, 1.0, 1.0, 0.0, 0.0, 0.0, 1.0, 0.0, 1.0, 1.0, 0.0, 1.0, 0.0, 0.0, 1.0, 0.0, 1.0, 1.0, 0.0, 0.0, 1.0, 0.0, 1.0, 1.0, 0.0, 0.0, 1.0, 1.0, 1.0, 0.0])
me_mehumanmale.materials.append(mat_skin)
me_mehumanmale.materials.append(mat_leather_001)
me_mehumanmale.materials.append(mat_whitecloth_001)
me_mehumanmale.materials.append(mat_darkhair_001)
me_mehumanmale.materials.append(mat_steel)
me_mehumanmale.materials.append(mat_steeldull)
me_mehumanmale.use_remesh_preserve_volume = False
me_mehumanmale.use_remesh_preserve_attributes = False
me_mehumanmale.use_mirror_vertex_groups = False
me_mehumanmale.update()
me_plane_001 = bpy.data.meshes.new('Plane.001')
me_plane_001.from_pydata([(1.0, 1.0, 0.0), (1.0, -1.0, 0.0), (-1.0, -1.0, 0.0), (-1.0, 1.0, 0.0)], [], [(0, 3, 2, 1)])
me_plane_001.materials.append(mat_shadow)
me_plane_001.use_remesh_preserve_volume = False
me_plane_001.use_remesh_preserve_attributes = False
me_plane_001.use_mirror_vertex_groups = False
me_plane_001.update()
me_mehumanmale_003 = bpy.data.meshes.new('meHumanMale.003')
me_mehumanmale_003.from_pydata([(-0.7955, 0.006095, 0.492), (-0.8343, 0.0159, 0.5007), (-0.8356, 0.04222, 0.501), (-0.8021, 0.01565, 0.531), (-0.8328, 0.01575, 0.5332), (-0.834, 0.04207, 0.5334), (-0.8317, 0.06848, 0.5335), (-0.8332, 0.06864, 0.5011), (-0.7538, 0.1236, 0.4855), (-0.7525, 0.1239, 0.5275), (-0.887, 0.06724, 0.5064), (-0.8857, 0.06711, 0.5324), (-0.8845, 0.04079, 0.5321), (-0.8857, 0.04092, 0.5061), (-0.9332, 0.04552, 0.5038), (-0.9351, 0.0422, 0.5221), (-0.9361, 0.06326, 0.5223), (-0.9339, 0.06026, 0.5039), (-0.88, 0.09626, 0.5308), (-0.8811, 0.09637, 0.5074), (-0.8799, 0.07005, 0.5061), (-0.8787, 0.06993, 0.5321), (-0.9257, 0.07143, 0.5219), (-0.9238, 0.07475, 0.5036), (-0.9245, 0.08948, 0.5052), (-0.9267, 0.09249, 0.5217), (-0.8802, 0.03816, 0.5321), (-0.879, 0.01184, 0.5319), (-0.8815, 0.03828, 0.5061), (-0.8802, 0.01196, 0.5059), (-0.9277, 0.01656, 0.5035), (-0.9284, 0.0313, 0.5037), (-0.9296, 0.01324, 0.5218), (-0.9306, 0.0343, 0.522), (-0.746, 0.02078, 0.5285), (-0.7519, 0.07362, 0.5343), (-0.7473, 0.02011, 0.4826), (-0.7536, 0.07334, 0.483), (-0.7622, -0.01882, 0.495), (-0.7612, -0.01819, 0.5266), (-0.7872, -0.02689, 0.5262), (-0.7882, -0.02745, 0.4981), (-0.7941, -0.06078, 0.502), (-0.7921, -0.05855, 0.5231), (-0.7768, -0.06227, 0.5267), (-0.7777, -0.06298, 0.4971), (-0.9074, 0.1194, 0.5217), (-0.9052, 0.1164, 0.5052), (-0.9046, 0.1017, 0.5036), (-0.9064, 0.09838, 0.5219), (-0.8594, 0.09688, 0.5321), (-0.8606, 0.097, 0.5061), (-0.8618, 0.1233, 0.5074), (-0.8607, 0.1232, 0.5308), (-0.8105, 0.1237, 0.5315), (-0.8118, 0.1238, 0.5022), (-0.8237, 0.09509, 0.5016), (-0.8222, 0.09494, 0.5325), (-0.7883, 0.1249, 0.4919), (-0.7857, 0.1252, 0.5286), (-0.7937, 0.04366, 0.501), (-0.7921, 0.04351, 0.5334), (-0.792, 0.09604, 0.5016), (-0.7906, 0.0959, 0.5325), (-2.039e-09, -0.006751, 0.6107), (-2.797e-08, -0.09263, 0.4069), (-0.4702, 0.09932, 0.458), (-0.4702, 0.0652, 0.4579), (-0.4919, 0.03829, 0.5016), (-0.4702, 0.06513, 0.5426), (-0.4702, 0.09929, 0.5425), (-0.4702, 0.1423, 0.5015), (-0.1997, 0.1172, 0.3937), (-0.1954, 0.001093, 0.4103), (-0.1761, -0.04527, 0.4982), (-0.1421, 0.02877, 0.5718), (-0.1435, 0.1157, 0.5712), (-0.1756, 0.1655, 0.485), (-0.7113, 0.1171, 0.5196), (-0.7113, 0.09405, 0.5362), (-0.7113, 0.0553, 0.5296), (-0.7113, 0.03954, 0.506), (-0.7113, 0.06277, 0.4884), (-0.7113, 0.1017, 0.4951), (-0.06708, 0.185, 0.4823), (-0.06041, 0.09357, 0.591), (-0.05989, 0.009367, 0.5929), (-0.07574, -0.03336, 0.5206), (-1.416e-08, -0.0469, 0.4858), (5.239e-08, 0.1735, 0.4759), (-0.1425, 0.05578, 0.1736), (-0.1309, -0.04419, 0.2146), (-0.1018, -0.08717, 0.2312), (-0.06096, 0.1153, 0.1601), (-0.08111, -0.08509, 0.0904), (-0.1514, -0.03732, 0.0802), (-0.08111, 0.1724, 0.04672), (-0.1528, 0.1123, 0.06343), (-0.1659, -0.02252, 0.03588), (-0.08681, -0.06802, 0.004748), (-0.08681, 0.1805, -0.03471), (-0.1677, 0.1103, 0.01514), (-0.1409, 0.08509, -0.4201), (-0.1955, 0.05539, -0.4139), (-0.1973, -0.0116, -0.4355), (-0.1447, -0.04235, -0.4651), (-0.08335, -0.0116, -0.4458), (-0.08152, 0.05539, -0.4242), (-7.368e-09, -0.0244, 0.5465), (4.734e-08, 0.1568, 0.5435), (-0.0568, 0.1009, 0.6505), (-0.06153, 0.009241, 0.6414), (3.546e-08, 0.1174, 0.6327), (-0.09982, -0.09515, 0.401), (-0.09237, 0.1742, 0.3625), (-0.002365, 0.1554, 0.3587), (-0.5163, 0.1056, 0.4519), (-0.5163, 0.1438, 0.5031), (-0.5163, 0.1056, 0.5587), (-0.5163, 0.06546, 0.5588), (-0.5163, 0.03676, 0.5032), (-0.5163, 0.0655, 0.4518), (-0.406, 0.05013, 0.4408), (-0.3339, 0.1048, 0.4296), (-0.425, 0.02133, 0.4907), (-0.4037, 0.05363, 0.5437), (-0.334, 0.104, 0.5434), (-0.3034, 0.1587, 0.4877), (-0.1987, 0.08077, -0.1604), (-0.1983, -0.02645, -0.1559), (-0.1135, 0.1367, -0.2061), (-0.112, -0.06545, -0.1885), (-0.02201, -0.004925, -0.2443), (-0.02141, 0.06641, -0.2372), (0.02141, 0.06641, -0.2372), (0.02201, -0.004925, -0.2443), (0.112, -0.06545, -0.1885), (0.1135, 0.1367, -0.2061), (0.1983, -0.02645, -0.1559), (0.1987, 0.08077, -0.1604), (0.3034, 0.1587, 0.4877), (0.334, 0.104, 0.5434), (0.4037, 0.05363, 0.5437), (0.425, 0.02133, 0.4907), (0.3339, 0.1048, 0.4296), (0.406, 0.05013, 0.4408), (0.09237, 0.1742, 0.3625), (0.09982, -0.09515, 0.401), (0.06153, 0.009241, 0.6414), (0.0568, 0.1009, 0.6505), (0.08152, 0.05539, -0.4242), (0.08335, -0.0116, -0.4458), (0.1447, -0.04235, -0.4651), (0.1973, -0.0116, -0.4355), (0.1955, 0.05539, -0.4139), (0.1409, 0.08509, -0.4201), (-1.662e-08, -0.05504, -0.05819), (3.879e-08, 0.1284, -0.08252), (0.1677, 0.1103, 0.01514), (0.08681, 0.1805, -0.03471), (0.08681, -0.06802, 0.004748), (0.1659, -0.02252, 0.03588), (-2.57e-08, -0.08509, 0.0904), (0.1528, 0.1123, 0.06343), (0.08111, 0.1724, 0.04672), (0.1514, -0.03732, 0.0802), (0.08111, -0.08509, 0.0904), (0.06096, 0.1153, 0.1601), (0.1018, -0.08717, 0.2312), (0.1309, -0.04419, 0.2146), (0.1425, 0.05578, 0.1736), (-2.248e-08, -0.07445, 0.2312), (0.07574, -0.03336, 0.5206), (0.05989, 0.009367, 0.5929), (0.06041, 0.09357, 0.591), (0.06708, 0.185, 0.4823), (0.1756, 0.1655, 0.485), (0.1435, 0.1157, 0.5712), (0.1421, 0.02877, 0.5718), (0.1761, -0.04527, 0.4982), (0.1954, 0.001093, 0.4103), (0.1997, 0.1172, 0.3937), (0.4702, 0.1423, 0.5015), (0.4702, 0.09929, 0.5425), (0.4702, 0.06513, 0.5426), (0.4919, 0.03829, 0.5016), (0.4702, 0.0652, 0.4579), (0.4702, 0.09932, 0.458), (4.8e-08, 0.159, 0.04968), (3.133e-08, 0.1037, 0.1631), (-0.1799, 0.09098, -0.04574), (-0.1723, -0.0157, -0.0009543), (-0.0983, 0.1419, -0.09928), (-0.09178, -0.05109, -0.02231), (0.0137, 0.0901, -0.1081), (0.01324, -0.003993, -0.1027), (0.09178, -0.05109, -0.02231), (0.0983, 0.1419, -0.09928), (0.1723, -0.0157, -0.0009543), (0.1799, 0.09098, -0.04574), (-0.0137, 0.0901, -0.1081), (-0.01324, -0.003993, -0.1027), (-0.1673, 0.09822, 0.2785), (-0.1484, -0.03516, 0.2929), (-0.1087, -0.0905, 0.2861), (-0.07839, 0.1417, 0.2566), (0.07839, 0.1417, 0.2566), (0.1087, -0.0905, 0.2861), (0.1484, -0.03516, 0.2929), (0.1673, 0.09822, 0.2785), (3.822e-08, 0.1266, 0.2579), (-2.503e-08, -0.08288, 0.2737), (-0.2318, 0.03908, 0.4371), (-0.2207, 0.1144, 0.4116), (-0.2292, 0.008272, 0.4913), (-0.224, 0.04324, 0.5655), (-0.2214, 0.115, 0.565), (-0.2079, 0.1549, 0.4864), (0.2079, 0.1549, 0.4864), (0.2214, 0.115, 0.565), (0.224, 0.04324, 0.5655), (0.2292, 0.008272, 0.4913), (0.2207, 0.1144, 0.4116), (0.2318, 0.03908, 0.4371), (0.5163, 0.0655, 0.4518), (0.5163, 0.03676, 0.5032), (0.5163, 0.06546, 0.5588), (0.5163, 0.1056, 0.5587), (0.5163, 0.1438, 0.5031), (0.5163, 0.1056, 0.4519), (0.7113, 0.1017, 0.4951), (0.7113, 0.06277, 0.4884), (0.7113, 0.03954, 0.506), (0.7113, 0.0553, 0.5296), (0.7113, 0.09405, 0.5362), (0.7113, 0.1171, 0.5196), (0.7906, 0.09589, 0.5325), (0.792, 0.09604, 0.5016), (0.7921, 0.0435, 0.5334), (0.7937, 0.04366, 0.501), (0.7857, 0.1252, 0.5286), (0.7883, 0.1249, 0.4919), (0.8222, 0.09494, 0.5325), (0.8237, 0.09508, 0.5016), (0.8118, 0.1238, 0.5022), (0.8105, 0.1237, 0.5315), (0.8607, 0.1232, 0.5308), (0.8618, 0.1233, 0.5074), (0.8606, 0.097, 0.5061), (0.8594, 0.09688, 0.5321), (0.9064, 0.09838, 0.5219), (0.9046, 0.1017, 0.5036), (0.9052, 0.1164, 0.5052), (0.9074, 0.1194, 0.5217), (0.7777, -0.06298, 0.4971), (0.7768, -0.06227, 0.5267), (0.7921, -0.05855, 0.5231), (0.7941, -0.06078, 0.502), (0.7882, -0.02745, 0.4981), (0.7872, -0.02689, 0.5262), (0.7612, -0.01819, 0.5266), (0.7622, -0.01882, 0.495), (0.7536, 0.07334, 0.483), (0.7473, 0.02011, 0.4826), (0.7519, 0.07362, 0.5343), (0.746, 0.02078, 0.5285), (0.9306, 0.0343, 0.522), (0.9296, 0.01324, 0.5218), (0.9284, 0.0313, 0.5037), (0.9277, 0.01656, 0.5035), (0.8802, 0.01196, 0.5059), (0.8815, 0.03828, 0.5061), (0.879, 0.01184, 0.5319), (0.8802, 0.03816, 0.5321), (0.9267, 0.09249, 0.5217), (0.9245, 0.08948, 0.5052), (0.9238, 0.07475, 0.5036), (0.9257, 0.07143, 0.5219), (0.8787, 0.06993, 0.5321), (0.8799, 0.07005, 0.5061), (0.8811, 0.09637, 0.5074), (0.88, 0.09626, 0.5308), (0.9339, 0.06026, 0.5039), (0.9361, 0.06325, 0.5223), (0.9351, 0.0422, 0.5221), (0.9332, 0.04552, 0.5038), (0.8857, 0.04092, 0.5061), (0.8845, 0.04079, 0.5321), (0.8857, 0.06711, 0.5324), (0.887, 0.06724, 0.5064), (0.7525, 0.1239, 0.5275), (0.7538, 0.1236, 0.4855), (0.8332, 0.06864, 0.5011), (0.8317, 0.06848, 0.5335), (0.834, 0.04207, 0.5334), (0.8328, 0.01575, 0.5332), (0.8021, 0.01564, 0.531), (0.8356, 0.04222, 0.501), (0.8343, 0.0159, 0.5007), (0.7955, 0.006094, 0.492), (-0.1778, 0.1119, 0.3418), (-0.1574, -0.02372, 0.352), (-0.1042, -0.09574, 0.3346), (-0.08538, 0.1608, 0.3096), (0.08538, 0.1608, 0.3096), (0.1042, -0.09574, 0.3346), (0.1574, -0.02372, 0.352), (0.1778, 0.1119, 0.3418), (4.345e-08, 0.1439, 0.3083), (-2.738e-08, -0.09067, 0.3314), (-0.04282, -0.06806, 0.7507), (0.04282, -0.06806, 0.7507), (0.02123, -0.0911, 0.7033), (-0.02123, -0.0911, 0.7033), (-2.874e-08, -0.1193, 0.7103), (8.04e-09, 0.02662, 0.8851), (0.07053, 0.0243, 0.8532), (-0.07053, 0.0243, 0.8532), (0.08691, 0.01961, 0.7702), (-0.08691, 0.01961, 0.7702), (0.07065, -0.06624, 0.6955), (-3.016e-08, -0.1016, 0.6974), (-0.07065, -0.06624, 0.6955), (0.07748, 0.02366, 0.6945), (-0.07748, 0.02366, 0.6945), (0.0568, 0.1009, 0.6505), (0.06153, 0.009241, 0.6414), (0.06506, 0.1168, 0.6966), (0.05947, -0.06496, 0.6405), (0.07977, -0.06372, 0.7713), (0.06641, 0.1248, 0.7724), (0.06148, -0.04299, 0.8443), (0.06148, 0.09614, 0.8491), (3.513e-08, 0.1063, 0.8686), (-1.786e-08, -0.05914, 0.8715), (-0.06148, 0.09614, 0.8491), (-0.06148, -0.04299, 0.8443), (4.919e-08, 0.1629, 0.7713), (-2.874e-08, -0.09518, 0.7713), (-0.06641, 0.1248, 0.7724), (-0.07977, -0.06372, 0.7713), (-0.05947, -0.06496, 0.6405), (-0.06506, 0.1168, 0.6966), (3.546e-08, 0.1174, 0.6327), (-0.06153, 0.009241, 0.6414), (-0.0568, 0.1009, 0.6505), (4.643e-08, 0.1537, 0.6955), (-2.632e-08, -0.08716, 0.6222), (-2.039e-09, -0.006751, 0.6107)], [], [(0, 3, 4, 1), (7, 2, 13, 10), (6, 7, 10, 11), (5, 6, 11, 12), (2, 5, 12, 13), (13, 12, 15, 14), (12, 11, 16, 15), (11, 10, 17, 16), (10, 13, 14, 17), (14, 15, 16, 17), (6, 57, 18, 21), (56, 7, 20, 19), (7, 6, 21, 20), (20, 21, 22, 23), (19, 20, 23, 24), (21, 18, 25, 22), (18, 19, 24, 25), (23, 22, 25, 24), (4, 5, 26, 27), (5, 2, 28, 26), (1, 4, 27, 29), (2, 1, 29, 28), (28, 29, 30, 31), (29, 27, 32, 30), (26, 28, 31, 33), (27, 26, 33, 32), (30, 32, 33, 31), (36, 34, 39, 38), (0, 36, 38, 41), (34, 3, 40, 39), (3, 0, 41, 40), (40, 41, 42, 43), (39, 40, 43, 44), (41, 38, 45, 42), (38, 39, 44, 45), (43, 42, 45, 44), (80, 34, 36, 81), (79, 35, 34, 80), (78, 9, 35, 79), (82, 37, 8, 83), (81, 36, 37, 82), (48, 49, 46, 47), (53, 52, 47, 46), (50, 53, 46, 49), (52, 51, 48, 47), (51, 50, 49, 48), (55, 56, 51, 52), (57, 54, 53, 50), (54, 55, 52, 53), (78, 83, 8, 9), (9, 8, 58, 59), (54, 59, 58, 55), (6, 35, 63, 57), (54, 57, 63, 59), (9, 59, 63, 35), (5, 61, 35, 6), (3, 34, 35, 61), (3, 61, 5, 4), (2, 7, 37, 60), (7, 56, 62, 37), (0, 60, 37, 36), (8, 37, 62, 58), (55, 58, 62, 56), (0, 1, 2, 60), (18, 57, 56, 19), (50, 51, 56, 57), (77, 76, 85, 84), (76, 75, 86, 85), (75, 74, 87, 86), (94, 95, 98, 99), (97, 96, 100, 101), (96, 188, 157, 100), (162, 94, 99, 156), (95, 97, 101, 98), (86, 87, 88, 108), (84, 85, 109, 89), (85, 86, 111, 110), (64, 111, 86, 108), (109, 85, 110, 112), (88, 87, 113, 65), (84, 89, 115, 114), (73, 113, 87, 74), (72, 77, 84, 114), (171, 92, 94, 162), (91, 95, 94, 92), (90, 97, 95, 91), (90, 93, 96, 97), (189, 188, 96, 93), (66, 116, 117, 71), (116, 83, 78, 117), (71, 117, 118, 70), (117, 78, 79, 118), (70, 118, 119, 69), (118, 79, 80, 119), (69, 119, 120, 68), (119, 80, 81, 120), (68, 120, 121, 67), (120, 81, 82, 121), (67, 121, 116, 66), (121, 82, 83, 116), (67, 122, 124, 68), (68, 124, 125, 69), (69, 125, 126, 70), (70, 126, 127, 71), (123, 66, 71, 127), (66, 123, 122, 67), (187, 186, 145, 144), (144, 140, 182, 187), (183, 182, 140, 141), (184, 183, 141, 142), (185, 184, 142, 143), (186, 185, 143, 145), (186, 187, 229, 224), (185, 186, 224, 225), (184, 185, 225, 226), (183, 184, 226, 227), (182, 183, 227, 228), (187, 182, 228, 229), (189, 167, 164, 188), (170, 163, 164, 167), (170, 169, 165, 163), (169, 168, 166, 165), (171, 162, 166, 168), (181, 146, 175, 176), (180, 179, 172, 147), (175, 146, 115, 89), (88, 65, 147, 172), (109, 112, 149, 174), (64, 108, 173, 148), (174, 149, 148, 173), (175, 89, 109, 174), (173, 108, 88, 172), (165, 161, 158, 163), (162, 156, 160, 166), (164, 159, 157, 188), (163, 158, 159, 164), (166, 160, 161, 165), (178, 173, 172, 179), (177, 174, 173, 178), (176, 175, 174, 177), (101, 190, 191, 98), (190, 128, 129, 191), (100, 192, 190, 101), (192, 130, 128, 190), (98, 191, 193, 99), (191, 129, 131, 193), (99, 193, 201, 156), (193, 131, 132, 201), (157, 200, 192, 100), (200, 133, 130, 192), (156, 201, 200, 157), (201, 132, 133, 200), (157, 194, 195, 156), (194, 134, 135, 195), (159, 197, 194, 157), (197, 137, 134, 194), (156, 195, 196, 160), (195, 135, 136, 196), (160, 196, 198, 161), (196, 136, 138, 198), (158, 199, 197, 159), (199, 139, 137, 197), (161, 198, 199, 158), (198, 138, 139, 199), (202, 90, 91, 203), (203, 91, 92, 204), (171, 211, 204, 92), (205, 93, 90, 202), (93, 205, 210, 189), (189, 210, 206, 167), (209, 170, 167, 206), (168, 207, 211, 171), (207, 168, 169, 208), (208, 169, 170, 209), (122, 212, 214, 124), (212, 73, 74, 214), (124, 214, 215, 125), (214, 74, 75, 215), (125, 215, 216, 126), (215, 75, 76, 216), (126, 216, 217, 127), (216, 76, 77, 217), (72, 213, 217, 77), (213, 123, 127, 217), (123, 213, 212, 122), (213, 72, 73, 212), (145, 223, 222, 144), (223, 180, 181, 222), (176, 218, 222, 181), (218, 140, 144, 222), (140, 218, 219, 141), (218, 176, 177, 219), (141, 219, 220, 142), (219, 177, 178, 220), (142, 220, 221, 143), (220, 178, 179, 221), (143, 221, 223, 145), (221, 179, 180, 223), (224, 229, 230, 231), (225, 224, 231, 232), (226, 225, 232, 233), (227, 226, 233, 234), (228, 227, 234, 235), (229, 228, 235, 230), (249, 242, 243, 248), (281, 280, 243, 242), (299, 239, 297, 298), (244, 243, 237, 241), (291, 241, 237, 262), (299, 263, 262, 239), (292, 262, 237, 243), (297, 239, 262, 292), (296, 295, 294, 238), (296, 238, 264, 265), (294, 293, 264, 238), (290, 264, 236, 240), (245, 240, 236, 242), (293, 242, 236, 264), (245, 244, 241, 240), (290, 240, 241, 291), (235, 290, 291, 230), (245, 246, 247, 244), (242, 249, 246, 245), (244, 247, 248, 243), (248, 251, 250, 249), (247, 252, 251, 248), (249, 250, 253, 246), (246, 253, 252, 247), (251, 252, 253, 250), (232, 231, 262, 263), (231, 230, 291, 262), (235, 234, 264, 290), (234, 233, 265, 264), (233, 232, 263, 265), (256, 255, 254, 257), (261, 254, 255, 260), (258, 257, 254, 261), (260, 255, 256, 259), (259, 256, 257, 258), (296, 259, 258, 299), (265, 260, 259, 296), (299, 258, 261, 263), (263, 261, 260, 265), (269, 268, 266, 267), (272, 267, 266, 273), (273, 266, 268, 271), (270, 269, 267, 272), (271, 268, 269, 270), (297, 271, 270, 298), (298, 270, 272, 295), (294, 273, 271, 297), (295, 272, 273, 294), (276, 275, 274, 277), (281, 274, 275, 280), (278, 277, 274, 281), (280, 275, 276, 279), (279, 276, 277, 278), (292, 279, 278, 293), (243, 280, 279, 292), (293, 278, 281, 242), (285, 282, 283, 284), (289, 282, 285, 286), (288, 283, 282, 289), (287, 284, 283, 288), (286, 285, 284, 287), (297, 286, 287, 294), (294, 287, 288, 293), (293, 288, 289, 292), (292, 289, 286, 297), (299, 298, 295, 296), (72, 300, 301, 73), (300, 202, 203, 301), (73, 301, 302, 113), (301, 203, 204, 302), (211, 309, 302, 204), (309, 65, 113, 302), (114, 303, 300, 72), (303, 205, 202, 300), (205, 303, 308, 210), (303, 114, 115, 308), (210, 308, 304, 206), (308, 115, 146, 304), (181, 307, 304, 146), (307, 209, 206, 304), (207, 305, 309, 211), (305, 147, 65, 309), (147, 305, 306, 180), (305, 207, 208, 306), (180, 306, 307, 181), (306, 208, 209, 307), (136, 152, 153, 138), (135, 151, 152, 136), (134, 150, 151, 135), (138, 153, 154, 139), (137, 139, 154, 155), (134, 137, 155, 150), (105, 106, 132, 131), (104, 105, 131, 129), (103, 104, 129, 128), (106, 107, 133, 132), (102, 130, 133, 107), (102, 103, 128, 130), (341, 347, 321, 313), (328, 312, 321, 347), (310, 340, 322), (313, 310, 322), (310, 313, 338), (340, 310, 338), (311, 312, 320), (329, 311, 320), (311, 329, 338), (312, 311, 338), (338, 313, 314), (338, 314, 312), (321, 314, 313), (321, 312, 314), (320, 312, 328), (313, 322, 341), (333, 315, 316, 332), (335, 317, 315, 333), (336, 334, 315, 317), (334, 331, 316, 315), (340, 336, 317, 319), (339, 319, 317, 335), (332, 316, 318, 330), (331, 329, 318, 316), (342, 324, 319, 339), (340, 319, 324, 322), (330, 318, 323, 327), (329, 320, 323, 318), (345, 344, 324, 342), (344, 341, 322, 324), (327, 323, 326, 325), (328, 326, 323, 320), (347, 348, 326, 328), (343, 346, 327, 325), (346, 337, 330, 327), (329, 331, 334, 338), (337, 333, 332, 330), (337, 339, 335, 333), (340, 338, 334, 336), (346, 342, 339, 337), (343, 345, 342, 346), (344, 348, 347, 341)])
me_mehumanmale_003.polygons.foreach_set('use_smooth', [True] * 344)
_k = set([(312, 321), (313, 321)])
me_mehumanmale_003.attributes.new('sharp_edge', 'BOOLEAN', 'EDGE').data.foreach_set('value', [ (min(e.vertices), max(e.vertices)) in _k for e in me_mehumanmale_003.edges])
_uv = me_mehumanmale_003.uv_layers.new(name='UVTex')
_uv.uv.foreach_set('vector', [0.8233, 0.6675, 0.8184, 0.6884, 0.8023, 0.6888, 0.8021, 0.6717, 0.8063, 0.7882, 0.8059, 0.8019, 0.78, 0.8042, 0.7785, 0.7907, 0.1665, 0.9145, 0.1665, 0.9325, 0.1367, 0.9309, 0.1367, 0.9165, 0.8018, 0.7024, 0.8031, 0.7162, 0.7749, 0.7156, 0.7755, 0.7018, 0.2736, 0.9156, 0.2737, 0.9336, 0.2458, 0.9316, 0.2458, 0.9172, 0.2458, 0.9172, 0.2458, 0.9316, 0.2181, 0.9247, 0.2195, 0.9145, 0.7755, 0.7018, 0.7749, 0.7156, 0.7481, 0.7136, 0.7486, 0.7026, 0.1367, 0.9165, 0.1367, 0.9309, 0.1105, 0.9336, 0.109, 0.9234, 0.7785, 0.7907, 0.78, 0.8042, 0.7554, 0.8034, 0.7545, 0.7958, 0.7554, 0.8034, 0.7461, 0.806, 0.7449, 0.7952, 0.7545, 0.7958, 0.8031, 0.7162, 0.8083, 0.7303, 0.7775, 0.7313, 0.7781, 0.7172, 0.8102, 0.7741, 0.8063, 0.7882, 0.7818, 0.7892, 0.7802, 0.7756, 0.1665, 0.9325, 0.1665, 0.9145, 0.1924, 0.9165, 0.1924, 0.9309, 0.1924, 0.9309, 0.1924, 0.9165, 0.2181, 0.9234, 0.2167, 0.9336, 0.7802, 0.7756, 0.7818, 0.7892, 0.7588, 0.7885, 0.7579, 0.7809, 0.7781, 0.7172, 0.7775, 0.7313, 0.7521, 0.7298, 0.7524, 0.7185, 0.3525, 0.9171, 0.3526, 0.93, 0.3284, 0.9326, 0.3269, 0.9234, 0.7588, 0.7885, 0.7492, 0.7903, 0.7492, 0.7793, 0.7579, 0.7809, 0.8023, 0.6888, 0.8018, 0.7024, 0.7779, 0.7004, 0.7792, 0.6871, 0.2737, 0.9336, 0.2736, 0.9156, 0.2992, 0.9173, 0.2993, 0.9317, 0.8021, 0.6717, 0.8023, 0.6888, 0.7792, 0.6871, 0.778, 0.6741, 0.8059, 0.8019, 0.8078, 0.8154, 0.7842, 0.8195, 0.7823, 0.806, 0.7823, 0.806, 0.7842, 0.8195, 0.7595, 0.8194, 0.7584, 0.8118, 0.778, 0.6741, 0.7792, 0.6871, 0.7534, 0.6849, 0.7533, 0.6752, 0.2993, 0.9317, 0.2992, 0.9173, 0.3254, 0.9145, 0.3269, 0.9247, 0.7792, 0.6871, 0.7779, 0.7004, 0.7518, 0.6956, 0.7534, 0.6849, 0.7595, 0.8194, 0.7502, 0.8222, 0.7488, 0.8114, 0.7584, 0.8118, 0.8713, 0.6734, 0.8504, 0.6894, 0.839, 0.6677, 0.8535, 0.6586, 0.8287, 0.8189, 0.8531, 0.8087, 0.847, 0.8304, 0.8337, 0.8374, 0.8504, 0.6894, 0.8184, 0.6884, 0.8242, 0.6647, 0.839, 0.6677, 0.8073, 0.8217, 0.8287, 0.8189, 0.8337, 0.8374, 0.8192, 0.8426, 0.8192, 0.8426, 0.8337, 0.8374, 0.8358, 0.856, 0.8254, 0.8575, 0.839, 0.6677, 0.8242, 0.6647, 0.8189, 0.6484, 0.8269, 0.6453, 0.8337, 0.8374, 0.847, 0.8304, 0.8442, 0.8547, 0.8358, 0.856, 0.8535, 0.6586, 0.839, 0.6677, 0.8269, 0.6453, 0.8404, 0.6372, 0.8254, 0.8575, 0.8358, 0.856, 0.8387, 0.864, 0.8241, 0.8653, 0.8676, 0.7116, 0.8504, 0.6894, 0.8713, 0.6734, 0.8749, 0.6985, 0.8654, 0.7327, 0.845, 0.7193, 0.8504, 0.6894, 0.8676, 0.7116, 0.8631, 0.7478, 0.8423, 0.744, 0.845, 0.7193, 0.8654, 0.7327, 0.8683, 0.7836, 0.8462, 0.7828, 0.8422, 0.7616, 0.8641, 0.7633, 0.8749, 0.7973, 0.8531, 0.8087, 0.8462, 0.7828, 0.8683, 0.7836, 0.7686, 0.7679, 0.759, 0.7682, 0.7607, 0.7576, 0.7689, 0.7604, 0.791, 0.7472, 0.7911, 0.7586, 0.7689, 0.7604, 0.7678, 0.7518, 0.7892, 0.7342, 0.791, 0.7472, 0.7678, 0.7518, 0.7654, 0.741, 0.7911, 0.7586, 0.7909, 0.772, 0.7686, 0.7679, 0.7689, 0.7604, 0.405, 0.93, 0.4049, 0.9156, 0.4307, 0.9224, 0.4293, 0.9326, 0.8166, 0.7592, 0.8102, 0.7741, 0.7909, 0.772, 0.7911, 0.7586, 0.8083, 0.7303, 0.8155, 0.7445, 0.791, 0.7472, 0.7892, 0.7342, 0.8155, 0.7445, 0.8166, 0.7592, 0.7911, 0.7586, 0.791, 0.7472, 0.8631, 0.7478, 0.8641, 0.7633, 0.8422, 0.7616, 0.8423, 0.744, 0.8423, 0.744, 0.8422, 0.7616, 0.8286, 0.7603, 0.8273, 0.7445, 0.8155, 0.7445, 0.8273, 0.7445, 0.8286, 0.7603, 0.8166, 0.7592, 0.8031, 0.7162, 0.845, 0.7193, 0.8247, 0.7304, 0.8083, 0.7303, 0.8155, 0.7445, 0.8083, 0.7303, 0.8247, 0.7304, 0.8273, 0.7445, 0.8423, 0.744, 0.8273, 0.7445, 0.8247, 0.7304, 0.845, 0.7193, 0.8018, 0.7024, 0.824, 0.703, 0.845, 0.7193, 0.8031, 0.7162, 0.8184, 0.6884, 0.8504, 0.6894, 0.845, 0.7193, 0.824, 0.703, 0.8184, 0.6884, 0.824, 0.703, 0.8018, 0.7024, 0.8023, 0.6888, 0.8059, 0.8019, 0.8063, 0.7882, 0.8462, 0.7828, 0.8268, 0.7995, 0.8063, 0.7882, 0.8102, 0.7741, 0.8255, 0.7731, 0.8462, 0.7828, 0.8287, 0.8189, 0.8268, 0.7995, 0.8462, 0.7828, 0.8531, 0.8087, 0.8422, 0.7616, 0.8462, 0.7828, 0.8255, 0.7731, 0.8286, 0.7603, 0.8166, 0.7592, 0.8286, 0.7603, 0.8255, 0.7731, 0.8102, 0.7741, 0.8287, 0.8189, 0.8078, 0.8154, 0.8059, 0.8019, 0.8268, 0.7995, 0.3525, 0.9171, 0.3844, 0.9145, 0.3844, 0.9316, 0.3526, 0.93, 0.4049, 0.9156, 0.405, 0.93, 0.3844, 0.9316, 0.3844, 0.9145, 0.1543, 0.7138, 0.1282, 0.755, 0.08705, 0.7584, 0.1069, 0.6967, 0.3092, 0.8175, 0.3068, 0.777, 0.3475, 0.7716, 0.3456, 0.8076, 0.3068, 0.777, 0.2868, 0.7267, 0.3357, 0.7344, 0.3475, 0.7716, 0.318, 0.4817, 0.2632, 0.4744, 0.25, 0.4461, 0.3103, 0.4233, 0.1747, 0.4721, 0.1299, 0.4723, 0.1221, 0.4394, 0.174, 0.4462, 0.1299, 0.4723, 0.09541, 0.4835, 0.07737, 0.4268, 0.1221, 0.4394, 0.3716, 0.4796, 0.318, 0.4817, 0.3103, 0.4233, 0.3718, 0.3628, 0.2632, 0.4744, 0.1747, 0.4721, 0.174, 0.4462, 0.25, 0.4461, 0.3475, 0.7716, 0.3357, 0.7344, 0.3713, 0.7149, 0.3712, 0.7446, 0.1069, 0.6967, 0.08705, 0.7584, 0.06845, 0.716, 0.07833, 0.6853, 0.9126, 0.0366, 0.9133, 0.07322, 0.8922, 0.07417, 0.8861, 0.03373, 0.9311, 0.1307, 0.9226, 0.09361, 0.9438, 0.09794, 0.9674, 0.1309, 0.9371, 0.0008961, 0.9126, 0.0366, 0.8861, 0.03373, 0.8952, 0.007827, 0.3713, 0.7149, 0.3357, 0.7344, 0.3195, 0.6682, 0.3713, 0.6696, 0.1069, 0.6967, 0.07833, 0.6853, 0.0945, 0.6336, 0.134, 0.6479, 0.2471, 0.6893, 0.3195, 0.6682, 0.3357, 0.7344, 0.2868, 0.7267, 0.1858, 0.6758, 0.1543, 0.7138, 0.1069, 0.6967, 0.134, 0.6479, 0.3715, 0.57, 0.3089, 0.5734, 0.318, 0.4817, 0.3716, 0.4796, 0.275, 0.5636, 0.2632, 0.4744, 0.318, 0.4817, 0.3089, 0.5734, 0.205, 0.5404, 0.1747, 0.4721, 0.2632, 0.4744, 0.275, 0.5636, 0.205, 0.5404, 0.1394, 0.5383, 0.1299, 0.4723, 0.1747, 0.4721, 0.1059, 0.5423, 0.09541, 0.4835, 0.1299, 0.4723, 0.1394, 0.5383, 0.1661, 0.9093, 0.1458, 0.9137, 0.1402, 0.8867, 0.1603, 0.8813, 0.1458, 0.9137, 0.05866, 0.9117, 0.0568, 0.899, 0.1402, 0.8867, 0.1603, 0.8813, 0.1402, 0.8867, 0.1299, 0.8613, 0.1513, 0.8533, 0.1402, 0.8867, 0.0568, 0.899, 0.053, 0.8868, 0.1299, 0.8613, 0.1513, 0.8533, 0.1299, 0.8613, 0.1248, 0.8462, 0.1456, 0.8365, 0.1299, 0.8613, 0.053, 0.8868, 0.0464, 0.8705, 0.1248, 0.8462, 0.1456, 0.8365, 0.1248, 0.8462, 0.1161, 0.8211, 0.1267, 0.8162, 0.1248, 0.8462, 0.0464, 0.8705, 0.04104, 0.8593, 0.1161, 0.8211, 0.1267, 0.8162, 0.1161, 0.8211, 0.1045, 0.7985, 0.1226, 0.7881, 0.1161, 0.8211, 0.04104, 0.8593, 0.03531, 0.848, 0.1045, 0.7985, 0.1226, 0.7881, 0.1045, 0.7985, 0.09484, 0.7844, 0.1131, 0.7756, 0.1045, 0.7985, 0.03531, 0.848, 0.02518, 0.8345, 0.09484, 0.7844, 0.1226, 0.7881, 0.1496, 0.7717, 0.1554, 0.7979, 0.1267, 0.8162, 0.1267, 0.8162, 0.1554, 0.7979, 0.1766, 0.8207, 0.1456, 0.8365, 0.1456, 0.8365, 0.1766, 0.8207, 0.2184, 0.8348, 0.1513, 0.8533, 0.1513, 0.8533, 0.2184, 0.8348, 0.2405, 0.869, 0.1603, 0.8813, 0.2307, 0.9068, 0.1661, 0.9093, 0.1603, 0.8813, 0.2405, 0.869, 0.1131, 0.7756, 0.1563, 0.7319, 0.1496, 0.7717, 0.1226, 0.7881, 0.6292, 0.7765, 0.6196, 0.789, 0.5927, 0.7725, 0.5862, 0.7327, 0.5112, 0.9073, 0.5015, 0.8694, 0.5817, 0.882, 0.5757, 0.91, 0.5908, 0.8541, 0.5817, 0.882, 0.5015, 0.8694, 0.5237, 0.8354, 0.5965, 0.8373, 0.5908, 0.8541, 0.5237, 0.8354, 0.5656, 0.8214, 0.6155, 0.8171, 0.5965, 0.8373, 0.5656, 0.8214, 0.5869, 0.7986, 0.6196, 0.789, 0.6155, 0.8171, 0.5869, 0.7986, 0.5927, 0.7725, 0.6196, 0.789, 0.6292, 0.7765, 0.6475, 0.7854, 0.6378, 0.7994, 0.6155, 0.8171, 0.6196, 0.789, 0.6378, 0.7994, 0.626, 0.8219, 0.5965, 0.8373, 0.6155, 0.8171, 0.626, 0.8219, 0.6173, 0.847, 0.5908, 0.8541, 0.5965, 0.8373, 0.6173, 0.847, 0.6121, 0.8622, 0.5817, 0.882, 0.5908, 0.8541, 0.6121, 0.8622, 0.6018, 0.8875, 0.5757, 0.91, 0.5817, 0.882, 0.6018, 0.8875, 0.596, 0.9145, 0.6373, 0.5431, 0.6038, 0.539, 0.6136, 0.473, 0.648, 0.4844, 0.5382, 0.5409, 0.5686, 0.4727, 0.6136, 0.473, 0.6038, 0.539, 0.5382, 0.5409, 0.468, 0.5639, 0.4802, 0.4747, 0.5686, 0.4727, 0.468, 0.5639, 0.4341, 0.5736, 0.4253, 0.4819, 0.4802, 0.4747, 0.3715, 0.57, 0.3716, 0.4796, 0.4253, 0.4819, 0.4341, 0.5736, 0.5569, 0.6764, 0.6088, 0.6487, 0.6357, 0.6977, 0.5882, 0.7145, 0.4955, 0.6898, 0.4557, 0.727, 0.4067, 0.7345, 0.4232, 0.6684, 0.6357, 0.6977, 0.6088, 0.6487, 0.6504, 0.6341, 0.6643, 0.6864, 0.3713, 0.7149, 0.3713, 0.6696, 0.4232, 0.6684, 0.4067, 0.7345, 0.9356, 0.2607, 0.8938, 0.2533, 0.885, 0.2272, 0.9115, 0.2247, 0.9311, 0.1307, 0.9674, 0.1309, 0.9434, 0.1637, 0.9222, 0.1678, 0.9115, 0.2247, 0.885, 0.2272, 0.8916, 0.1869, 0.9127, 0.1881, 0.6357, 0.6977, 0.6643, 0.6864, 0.674, 0.7171, 0.6553, 0.7594, 0.3948, 0.7717, 0.3712, 0.7446, 0.3713, 0.7149, 0.4067, 0.7345, 0.4802, 0.4747, 0.4934, 0.4464, 0.5694, 0.4467, 0.5686, 0.4727, 0.3716, 0.4796, 0.3718, 0.3628, 0.4332, 0.4234, 0.4253, 0.4819, 0.6136, 0.473, 0.6214, 0.4401, 0.6662, 0.4277, 0.648, 0.4844, 0.5686, 0.4727, 0.5694, 0.4467, 0.6214, 0.4401, 0.6136, 0.473, 0.4253, 0.4819, 0.4332, 0.4234, 0.4934, 0.4464, 0.4802, 0.4747, 0.4355, 0.7772, 0.3948, 0.7717, 0.4067, 0.7345, 0.4557, 0.727, 0.433, 0.8177, 0.3967, 0.8077, 0.3948, 0.7717, 0.4355, 0.7772, 0.5882, 0.7145, 0.6357, 0.6977, 0.6553, 0.7594, 0.6141, 0.7559, 0.174, 0.4462, 0.1755, 0.4128, 0.2423, 0.4241, 0.25, 0.4461, 0.1755, 0.4128, 0.1625, 0.3571, 0.2111, 0.3401, 0.2423, 0.4241, 0.1221, 0.4394, 0.1196, 0.4055, 0.1755, 0.4128, 0.174, 0.4462, 0.1196, 0.4055, 0.1123, 0.3548, 0.1625, 0.3571, 0.1755, 0.4128, 0.25, 0.4461, 0.2423, 0.4241, 0.3015, 0.4019, 0.3103, 0.4233, 0.2423, 0.4241, 0.2111, 0.3401, 0.2479, 0.3062, 0.3015, 0.4019, 0.3103, 0.4233, 0.3015, 0.4019, 0.3436, 0.3151, 0.3718, 0.3628, 0.3015, 0.4019, 0.2479, 0.3062, 0.2762, 0.2533, 0.3436, 0.3151, 0.07737, 0.4268, 0.0729, 0.4072, 0.1196, 0.4055, 0.1221, 0.4394, 0.0729, 0.4072, 0.05984, 0.3512, 0.1123, 0.3548, 0.1196, 0.4055, 0.3718, 0.3628, 0.3436, 0.3151, 0.3536, 0.252, 0.3719, 0.2349, 0.3436, 0.3151, 0.2762, 0.2533, 0.3008, 0.2314, 0.3536, 0.252, 0.3719, 0.2349, 0.3902, 0.252, 0.4001, 0.3152, 0.3718, 0.3628, 0.3902, 0.252, 0.4431, 0.2315, 0.4677, 0.2534, 0.4001, 0.3152, 0.6214, 0.4401, 0.6241, 0.4062, 0.6708, 0.4081, 0.6662, 0.4277, 0.6241, 0.4062, 0.6315, 0.3554, 0.684, 0.352, 0.6708, 0.4081, 0.3718, 0.3628, 0.4001, 0.3152, 0.442, 0.4021, 0.4332, 0.4234, 0.4001, 0.3152, 0.4677, 0.2534, 0.4959, 0.3064, 0.442, 0.4021, 0.4332, 0.4234, 0.442, 0.4021, 0.5012, 0.4244, 0.4934, 0.4464, 0.442, 0.4021, 0.4959, 0.3064, 0.5326, 0.3405, 0.5012, 0.4244, 0.5694, 0.4467, 0.5681, 0.4134, 0.6241, 0.4062, 0.6214, 0.4401, 0.5681, 0.4134, 0.5813, 0.3577, 0.6315, 0.3554, 0.6241, 0.4062, 0.4934, 0.4464, 0.5012, 0.4244, 0.5681, 0.4134, 0.5694, 0.4467, 0.5012, 0.4244, 0.5326, 0.3405, 0.5813, 0.3577, 0.5681, 0.4134, 0.192, 0.6126, 0.205, 0.5404, 0.275, 0.5636, 0.2698, 0.6138, 0.2698, 0.6138, 0.275, 0.5636, 0.3089, 0.5734, 0.3089, 0.6066, 0.3715, 0.57, 0.3715, 0.5956, 0.3089, 0.6066, 0.3089, 0.5734, 0.1417, 0.5945, 0.1394, 0.5383, 0.205, 0.5404, 0.192, 0.6126, 0.1394, 0.5383, 0.1417, 0.5945, 0.104, 0.5871, 0.1059, 0.5423, 0.6373, 0.5431, 0.6391, 0.5879, 0.6012, 0.5953, 0.6038, 0.539, 0.5509, 0.6132, 0.5382, 0.5409, 0.6038, 0.539, 0.6012, 0.5953, 0.4341, 0.5736, 0.434, 0.6068, 0.3715, 0.5956, 0.3715, 0.57, 0.434, 0.6068, 0.4341, 0.5736, 0.468, 0.5639, 0.4731, 0.6142, 0.4731, 0.6142, 0.468, 0.5639, 0.5382, 0.5409, 0.5509, 0.6132, 0.1496, 0.7717, 0.2218, 0.7138, 0.2475, 0.7434, 0.1554, 0.7979, 0.2218, 0.7138, 0.2471, 0.6893, 0.2868, 0.7267, 0.2475, 0.7434, 0.1554, 0.7979, 0.2475, 0.7434, 0.2654, 0.788, 0.1766, 0.8207, 0.2475, 0.7434, 0.2868, 0.7267, 0.3068, 0.777, 0.2654, 0.788, 0.1766, 0.8207, 0.2654, 0.788, 0.2738, 0.8235, 0.2184, 0.8348, 0.2654, 0.788, 0.3068, 0.777, 0.3092, 0.8175, 0.2738, 0.8235, 0.2184, 0.8348, 0.2738, 0.8235, 0.2862, 0.8647, 0.2405, 0.869, 0.2738, 0.8235, 0.3092, 0.8175, 0.302, 0.8637, 0.2862, 0.8647, 0.293, 0.9116, 0.2819, 0.9052, 0.2862, 0.8647, 0.302, 0.8637, 0.2819, 0.9052, 0.2307, 0.9068, 0.2405, 0.869, 0.2862, 0.8647, 0.1563, 0.7319, 0.1839, 0.6886, 0.2218, 0.7138, 0.1496, 0.7717, 0.1839, 0.6886, 0.1858, 0.6758, 0.2471, 0.6893, 0.2218, 0.7138, 0.5927, 0.7725, 0.5207, 0.7143, 0.5587, 0.6893, 0.5862, 0.7327, 0.5207, 0.7143, 0.4955, 0.6898, 0.5569, 0.6764, 0.5587, 0.6893, 0.4401, 0.8639, 0.4558, 0.8649, 0.4599, 0.9055, 0.4489, 0.9119, 0.4558, 0.8649, 0.5015, 0.8694, 0.5112, 0.9073, 0.4599, 0.9055, 0.5015, 0.8694, 0.4558, 0.8649, 0.4684, 0.8239, 0.5237, 0.8354, 0.4558, 0.8649, 0.4401, 0.8639, 0.433, 0.8177, 0.4684, 0.8239, 0.5237, 0.8354, 0.4684, 0.8239, 0.4769, 0.7883, 0.5656, 0.8214, 0.4684, 0.8239, 0.433, 0.8177, 0.4355, 0.7772, 0.4769, 0.7883, 0.5656, 0.8214, 0.4769, 0.7883, 0.4949, 0.7438, 0.5869, 0.7986, 0.4769, 0.7883, 0.4355, 0.7772, 0.4557, 0.727, 0.4949, 0.7438, 0.5869, 0.7986, 0.4949, 0.7438, 0.5207, 0.7143, 0.5927, 0.7725, 0.4949, 0.7438, 0.4557, 0.727, 0.4955, 0.6898, 0.5207, 0.7143, 0.6378, 0.7994, 0.6475, 0.7854, 0.7169, 0.8356, 0.7068, 0.8492, 0.626, 0.8219, 0.6378, 0.7994, 0.7068, 0.8492, 0.701, 0.8605, 0.6173, 0.847, 0.626, 0.8219, 0.701, 0.8605, 0.6956, 0.8716, 0.6121, 0.8622, 0.6173, 0.847, 0.6956, 0.8716, 0.6889, 0.8879, 0.6018, 0.8875, 0.6121, 0.8622, 0.6889, 0.8879, 0.6851, 0.9001, 0.596, 0.9145, 0.6018, 0.8875, 0.6851, 0.9001, 0.6832, 0.9127, 0.7706, 0.9266, 0.7912, 0.9255, 0.7911, 0.9426, 0.7706, 0.941, 0.8231, 0.9281, 0.823, 0.941, 0.7911, 0.9426, 0.7912, 0.9255, 0.9185, 0.8124, 0.9211, 0.7939, 0.941, 0.7969, 0.9388, 0.8098, 0.9323, 0.7555, 0.938, 0.77, 0.9233, 0.7685, 0.9208, 0.756, 0.9076, 0.7568, 0.9208, 0.756, 0.9233, 0.7685, 0.903, 0.7771, 0.9185, 0.8124, 0.8954, 0.8017, 0.903, 0.7771, 0.9211, 0.7939, 0.9412, 0.7837, 0.903, 0.7771, 0.9233, 0.7685, 0.938, 0.77, 0.941, 0.7969, 0.9211, 0.7939, 0.903, 0.7771, 0.9412, 0.7837, 0.9333, 0.6872, 0.9487, 0.6882, 0.9487, 0.7014, 0.9274, 0.7011, 0.9333, 0.6872, 0.9274, 0.7011, 0.9065, 0.716, 0.9024, 0.6871, 0.9487, 0.7014, 0.9469, 0.7146, 0.9065, 0.716, 0.9274, 0.7011, 0.9082, 0.7399, 0.9065, 0.716, 0.9257, 0.7274, 0.9227, 0.741, 0.934, 0.7413, 0.9227, 0.741, 0.9257, 0.7274, 0.9414, 0.7279, 0.9469, 0.7146, 0.9414, 0.7279, 0.9257, 0.7274, 0.9065, 0.716, 0.934, 0.7413, 0.9323, 0.7555, 0.9208, 0.756, 0.9227, 0.741, 0.9082, 0.7399, 0.9227, 0.741, 0.9208, 0.756, 0.9076, 0.7568, 0.888, 0.7427, 0.9082, 0.7399, 0.9076, 0.7568, 0.8865, 0.7577, 0.934, 0.7413, 0.9574, 0.7448, 0.957, 0.7558, 0.9323, 0.7555, 0.9414, 0.7279, 0.9597, 0.7324, 0.9574, 0.7448, 0.934, 0.7413, 0.9323, 0.7555, 0.957, 0.7558, 0.9567, 0.7688, 0.938, 0.77, 0.7706, 0.941, 0.7463, 0.9436, 0.7449, 0.9334, 0.7706, 0.9266, 0.957, 0.7558, 0.9783, 0.7583, 0.9783, 0.7656, 0.9567, 0.7688, 0.9597, 0.7324, 0.9823, 0.7399, 0.9797, 0.7502, 0.9574, 0.7448, 0.9574, 0.7448, 0.9797, 0.7502, 0.9783, 0.7583, 0.957, 0.7558, 0.9783, 0.7656, 0.9783, 0.7583, 0.9862, 0.756, 0.9874, 0.7662, 0.8749, 0.79, 0.8818, 0.7771, 0.903, 0.7771, 0.8954, 0.8017, 0.8818, 0.7771, 0.8865, 0.7577, 0.9076, 0.7568, 0.903, 0.7771, 0.888, 0.7427, 0.8864, 0.7281, 0.9065, 0.716, 0.9082, 0.7399, 0.8864, 0.7281, 0.8851, 0.7078, 0.9024, 0.6871, 0.9065, 0.716, 0.8851, 0.7078, 0.8785, 0.6949, 0.8829, 0.6708, 0.9024, 0.6871, 0.9203, 0.8497, 0.9212, 0.8573, 0.9073, 0.8555, 0.9104, 0.8479, 0.9006, 0.6573, 0.9139, 0.6372, 0.9267, 0.6455, 0.9142, 0.6666, 0.913, 0.8301, 0.9104, 0.8479, 0.9023, 0.8463, 0.9005, 0.8228, 0.9142, 0.6666, 0.9267, 0.6455, 0.9342, 0.6488, 0.9286, 0.6643, 0.9268, 0.8356, 0.9203, 0.8497, 0.9104, 0.8479, 0.913, 0.8301, 0.939, 0.8159, 0.9268, 0.8356, 0.913, 0.8301, 0.9185, 0.8124, 0.9024, 0.6871, 0.9142, 0.6666, 0.9286, 0.6643, 0.9333, 0.6872, 0.9185, 0.8124, 0.913, 0.8301, 0.9005, 0.8228, 0.8954, 0.8017, 0.8829, 0.6708, 0.9006, 0.6573, 0.9142, 0.6666, 0.9024, 0.6871, 0.9851, 0.8155, 0.9864, 0.8082, 0.9957, 0.8082, 0.9939, 0.8186, 0.971, 0.6874, 0.9959, 0.6863, 0.9971, 0.6966, 0.9718, 0.7003, 0.4913, 0.9317, 0.4636, 0.9247, 0.4651, 0.9145, 0.4913, 0.9173, 0.9727, 0.675, 0.9964, 0.677, 0.9959, 0.6863, 0.971, 0.6874, 0.9636, 0.8018, 0.9864, 0.8082, 0.9851, 0.8155, 0.9613, 0.8147, 0.941, 0.7969, 0.9636, 0.8018, 0.9613, 0.8147, 0.9388, 0.8098, 0.9496, 0.6718, 0.9727, 0.675, 0.971, 0.6874, 0.9487, 0.6882, 0.5169, 0.9336, 0.4913, 0.9317, 0.4913, 0.9173, 0.5169, 0.9156, 0.9487, 0.6882, 0.971, 0.6874, 0.9718, 0.7003, 0.9487, 0.7014, 0.9869, 0.7858, 0.988, 0.7785, 0.9964, 0.7773, 0.996, 0.7879, 0.8231, 0.9281, 0.8487, 0.9344, 0.8472, 0.9436, 0.823, 0.941, 0.971, 0.7165, 0.9956, 0.7187, 0.9955, 0.7295, 0.971, 0.7301, 0.9668, 0.7725, 0.988, 0.7785, 0.9869, 0.7858, 0.9647, 0.7856, 0.02571, 0.9309, 0.001405, 0.9336, 0.0, 0.9234, 0.0257, 0.9165, 0.05161, 0.9325, 0.02571, 0.9309, 0.0257, 0.9165, 0.0516, 0.9145, 0.938, 0.77, 0.9668, 0.7725, 0.9647, 0.7856, 0.9412, 0.7837, 0.9469, 0.7146, 0.971, 0.7165, 0.971, 0.7301, 0.9414, 0.7279, 0.9896, 0.8003, 0.9907, 0.793, 1.0, 0.7928, 0.9984, 0.8031, 0.9678, 0.7872, 0.9907, 0.793, 0.9896, 0.8003, 0.9659, 0.8001, 0.08141, 0.9165, 0.109, 0.9234, 0.1076, 0.9336, 0.08142, 0.9309, 0.974, 0.7018, 0.9999, 0.7035, 1.0, 0.7141, 0.9741, 0.715, 0.5447, 0.9172, 0.5711, 0.9145, 0.5725, 0.9247, 0.5447, 0.9316, 0.5169, 0.9156, 0.5447, 0.9172, 0.5447, 0.9316, 0.5169, 0.9336, 0.9487, 0.7014, 0.974, 0.7018, 0.9741, 0.715, 0.9469, 0.7146, 0.0516, 0.9145, 0.08141, 0.9165, 0.08142, 0.9309, 0.05161, 0.9325, 0.9412, 0.7837, 0.9678, 0.7872, 0.9659, 0.8001, 0.941, 0.7969, 0.9293, 0.667, 0.9496, 0.6718, 0.9487, 0.6882, 0.9333, 0.6872, 0.1858, 0.6758, 0.1871, 0.6474, 0.2649, 0.65, 0.2471, 0.6893, 0.1871, 0.6474, 0.192, 0.6126, 0.2698, 0.6138, 0.2649, 0.65, 0.2471, 0.6893, 0.2649, 0.65, 0.3142, 0.6336, 0.3195, 0.6682, 0.2649, 0.65, 0.2698, 0.6138, 0.3089, 0.6066, 0.3142, 0.6336, 0.3715, 0.5956, 0.3714, 0.6286, 0.3142, 0.6336, 0.3089, 0.6066, 0.3714, 0.6286, 0.3713, 0.6696, 0.3195, 0.6682, 0.3142, 0.6336, 0.134, 0.6479, 0.1381, 0.6226, 0.1871, 0.6474, 0.1858, 0.6758, 0.1381, 0.6226, 0.1417, 0.5945, 0.192, 0.6126, 0.1871, 0.6474, 0.1417, 0.5945, 0.1381, 0.6226, 0.0995, 0.6106, 0.104, 0.5871, 0.1381, 0.6226, 0.134, 0.6479, 0.0945, 0.6336, 0.0995, 0.6106, 0.6391, 0.5879, 0.6435, 0.6115, 0.6048, 0.6234, 0.6012, 0.5953, 0.6435, 0.6115, 0.6504, 0.6341, 0.6088, 0.6487, 0.6048, 0.6234, 0.5569, 0.6764, 0.5557, 0.6481, 0.6048, 0.6234, 0.6088, 0.6487, 0.5557, 0.6481, 0.5509, 0.6132, 0.6012, 0.5953, 0.6048, 0.6234, 0.434, 0.6068, 0.4286, 0.6338, 0.3714, 0.6286, 0.3715, 0.5956, 0.4286, 0.6338, 0.4232, 0.6684, 0.3713, 0.6696, 0.3714, 0.6286, 0.4232, 0.6684, 0.4286, 0.6338, 0.4779, 0.6503, 0.4955, 0.6898, 0.4286, 0.6338, 0.434, 0.6068, 0.4731, 0.6142, 0.4779, 0.6503, 0.4955, 0.6898, 0.4779, 0.6503, 0.5557, 0.6481, 0.5569, 0.6764, 0.4779, 0.6503, 0.4731, 0.6142, 0.5509, 0.6132, 0.5557, 0.6481, 0.4959, 0.3064, 0.5709, 0.1905, 0.5947, 0.2145, 0.5326, 0.3405, 0.4677, 0.2534, 0.5373, 0.1828, 0.5709, 0.1905, 0.4959, 0.3064, 0.4431, 0.2315, 0.5065, 0.1705, 0.5373, 0.1828, 0.4677, 0.2534, 0.5326, 0.3405, 0.5947, 0.2145, 0.6245, 0.2368, 0.5813, 0.3577, 0.6315, 0.3554, 0.5813, 0.3577, 0.6245, 0.2368, 0.6558, 0.2491, 0.684, 0.352, 0.6315, 0.3554, 0.6558, 0.2491, 0.6872, 0.2621, 0.1732, 0.1901, 0.2068, 0.1826, 0.2762, 0.2533, 0.2479, 0.3062, 0.1494, 0.2141, 0.1732, 0.1901, 0.2479, 0.3062, 0.2111, 0.3401, 0.1196, 0.2362, 0.1494, 0.2141, 0.2111, 0.3401, 0.1625, 0.3571, 0.2068, 0.1826, 0.2376, 0.1704, 0.3008, 0.2314, 0.2762, 0.2533, 0.08833, 0.2484, 0.1123, 0.3548, 0.05984, 0.3512, 0.05692, 0.2614, 0.08833, 0.2484, 0.1196, 0.2362, 0.1625, 0.3571, 0.1123, 0.3548, 0.877, 0.1074, 0.8781, 0.1315, 0.8555, 0.1314, 0.8555, 0.1182, 0.8769, 0.1557, 0.8554, 0.1447, 0.8555, 0.1314, 0.8781, 0.1315, 0.8425, 0.1113, 0.8295, 0.1044, 0.8555, 0.105, 0.8555, 0.1182, 0.8425, 0.1113, 0.8555, 0.105, 0.8425, 0.1113, 0.8555, 0.1182, 0.831, 0.1314, 0.8295, 0.1044, 0.8425, 0.1113, 0.831, 0.1314, 0.8424, 0.1515, 0.8554, 0.1447, 0.8553, 0.1579, 0.8294, 0.1583, 0.8424, 0.1515, 0.8553, 0.1579, 0.8424, 0.1515, 0.8294, 0.1583, 0.831, 0.1314, 0.8554, 0.1447, 0.8424, 0.1515, 0.831, 0.1314, 0.0, 0.0, 1.0, 1.0, 1.0, 0.0, 0.0, 0.0, 1.0, 0.0, 1.0, 1.0, 0.0, 0.0, 1.0, 0.0, 1.0, 1.0, 0.0, 0.0, 1.0, 1.0, 1.0, 0.0, 0.8553, 0.1579, 0.8554, 0.1447, 0.8769, 0.1557, 0.8555, 0.1182, 0.8555, 0.105, 0.877, 0.1074, 0.7385, 0.1311, 0.7698, 0.1312, 0.7719, 0.1609, 0.742, 0.1579, 0.7422, 0.1043, 0.772, 0.1015, 0.7698, 0.1312, 0.7385, 0.1311, 0.8001, 0.1059, 0.7984, 0.1313, 0.7698, 0.1312, 0.772, 0.1015, 0.7984, 0.1313, 0.7999, 0.1567, 0.7719, 0.1609, 0.7698, 0.1312, 0.8295, 0.1044, 0.8001, 0.1059, 0.7926, 0.07759, 0.8263, 0.07524, 0.8217, 0.03489, 0.8263, 0.07524, 0.7926, 0.07759, 0.791, 0.04694, 0.7905, 0.2155, 0.7923, 0.1849, 0.826, 0.1874, 0.8211, 0.2278, 0.7999, 0.1567, 0.8294, 0.1583, 0.826, 0.1874, 0.7923, 0.1849, 0.851, 0.03507, 0.8553, 0.07162, 0.8263, 0.07524, 0.8217, 0.03489, 0.8295, 0.1044, 0.8263, 0.07524, 0.8553, 0.07162, 0.8555, 0.105, 0.8211, 0.2278, 0.826, 0.1874, 0.8549, 0.1912, 0.8504, 0.2278, 0.8294, 0.1583, 0.8553, 0.1579, 0.8549, 0.1912, 0.826, 0.1874, 0.8717, 0.03722, 0.8778, 0.07661, 0.8553, 0.07162, 0.851, 0.03507, 0.8778, 0.07661, 0.877, 0.1074, 0.8555, 0.105, 0.8553, 0.07162, 0.8504, 0.2278, 0.8549, 0.1912, 0.8774, 0.1864, 0.8711, 0.2257, 0.8769, 0.1557, 0.8774, 0.1864, 0.8549, 0.1912, 0.8553, 0.1579, 0.8781, 0.1315, 0.9157, 0.1316, 0.9072, 0.1677, 0.8769, 0.1557, 0.8798, 0.251, 0.8504, 0.2584, 0.8504, 0.2278, 0.8711, 0.2257, 0.8504, 0.2584, 0.8179, 0.2582, 0.8211, 0.2278, 0.8504, 0.2278, 0.8294, 0.1583, 0.7999, 0.1567, 0.7984, 0.1313, 0.831, 0.1314, 0.8179, 0.2582, 0.7742, 0.2381, 0.7905, 0.2155, 0.8211, 0.2278, 0.8186, 0.004382, 0.8217, 0.03489, 0.791, 0.04694, 0.7748, 0.02423, 0.8295, 0.1044, 0.831, 0.1314, 0.7984, 0.1313, 0.8001, 0.1059, 0.8512, 0.004382, 0.851, 0.03507, 0.8217, 0.03489, 0.8186, 0.004382, 0.8806, 0.01197, 0.8717, 0.03722, 0.851, 0.03507, 0.8512, 0.004382, 0.9074, 0.09547, 0.9157, 0.1316, 0.8781, 0.1315, 0.877, 0.1074])
me_mehumanmale_003.materials.append(mat_invis)
me_mehumanmale_003.use_remesh_preserve_volume = False
me_mehumanmale_003.use_remesh_preserve_attributes = False
me_mehumanmale_003.use_mirror_vertex_groups = False
me_mehumanmale_003.update()
arm_armalearm_001 = bpy.data.armatures.new('arMaleArm.001')  # bones are not reproduced

# ---- objects
ob_malearm = bpy.data.objects.new('MaleArm', arm_armalearm_001)
ob_humanmale = bpy.data.objects.new('HumanMale', me_mehumanmale)
ob_shadowplane = bpy.data.objects.new('ShadowPlane', me_plane_001)
ob_renderplatform = bpy.data.objects.new('RenderPlatform', None)
ob_camera = bpy.data.objects.new('Camera', cam_camera_002)
ob_sun_001 = bpy.data.objects.new('Sun.001', light_sun_002)
ob_sun_002 = bpy.data.objects.new('Sun.002', light_sun_000)
ob_sun = bpy.data.objects.new('Sun', light_lamp_001)
ob_humanmale_001 = bpy.data.objects.new('HumanMale.001', me_mehumanmale_003)

# ---- transforms, parenting, visibility, modifiers, constraints
ob_malearm.location = (0.0001078, -0.01891, 1.615)
ob_malearm.lock_rotations_4d = False
ob_malearm.empty_display_type = 'ARROWS'
ob_malearm.color = (0.0, 0.0, 0.0, 1.0)
ob_malearm.lineart.crease_threshold = 0.0
ob_humanmale.location = (0.0, 0.0, 0.9877)
ob_humanmale.rotation_euler = (0.0, -0.0, -3.02e-07)
ob_humanmale.lock_rotations_4d = False
ob_humanmale.empty_display_type = 'ARROWS'
ob_humanmale.color = (0.0, 0.0, 0.0, 1.0)
ob_humanmale.lineart.crease_threshold = 0.0
_vg = ob_humanmale.vertex_groups.new(name='Head')
_vg = ob_humanmale.vertex_groups.new(name='Thigh.Left')
_vg.add([48, 49, 50, 51, 52, 53], 1.0, 'REPLACE')
_vg = ob_humanmale.vertex_groups.new(name='Thigh.Right')
_vg.add([6, 7, 8, 9, 10, 11], 1.0, 'REPLACE')
_vg = ob_humanmale.vertex_groups.new(name='Shin.Left')
_vg.add([30, 31, 32, 33, 34, 35, 54, 55, 56, 57, 58, 59, 78, 79, 80, 81, 82, 83, 131, 132, 133, 134, 135, 136, 137, 138, 139, 140, 141, 142, 143, 144, 145, 146, 147, 148, 149, 150, 151, 152, 153, 154, 155, 156, 157, 158, 159, 160, 161, 162, 163, 164, 165, 166, 167, 168, 169, 170, 171, 172, 173, 174, 175, 176, 177], 1.0, 'REPLACE')
_vg = ob_humanmale.vertex_groups.new(name='Shin.Right')
_vg.add([0, 1, 2, 3, 4, 5, 24, 25, 26, 27, 28, 29, 72, 73, 74, 75, 76, 77, 84, 85, 86, 87, 88, 89, 90, 91, 92, 93, 94, 95, 96, 97, 98, 99, 100, 101, 102, 103, 104, 105, 106, 107, 108, 109, 110, 111, 112, 113, 114, 115, 116, 117, 118, 119, 120, 121, 122, 123, 124, 125, 126, 127, 128, 129, 130], 1.0, 'REPLACE')
_vg = ob_humanmale.vertex_groups.new(name='Forearm.Right')
_vg = ob_humanmale.vertex_groups.new(name='Forearm.Left')
_vg = ob_humanmale.vertex_groups.new(name='Upperarm.Left')
_vg = ob_humanmale.vertex_groups.new(name='Upperarm.Right')
_vg = ob_humanmale.vertex_groups.new(name='Back')
_vg = ob_humanmale.vertex_groups.new(name='Foot.Right')
_vg.add([0, 1, 2, 3, 4, 5, 12, 13, 14, 15, 16, 17, 60, 61, 62, 63, 64, 65], 1.0, 'REPLACE')
_vg = ob_humanmale.vertex_groups.new(name='Toes.Right')
_vg.add([18, 19, 20, 21, 22, 23, 60, 61, 62, 63, 64, 65, 210, 211, 212, 213, 214, 215, 216, 217, 218, 219, 220, 221, 222, 223, 224, 225, 226, 227, 228, 229, 230, 231, 232, 233, 234, 235, 236, 237, 238, 239, 240, 241], 1.0, 'REPLACE')
_vg = ob_humanmale.vertex_groups.new(name='Foot.Left')
_vg.add([42, 43, 44, 45, 46, 47, 54, 55, 56, 57, 58, 59, 66, 67, 68, 69, 70, 71], 1.0, 'REPLACE')
_vg = ob_humanmale.vertex_groups.new(name='Toes.Left')
_vg.add([36, 37, 38, 39, 40, 41, 66, 67, 68, 69, 70, 71, 178, 179, 180, 181, 182, 183, 184, 185, 186, 187, 188, 189, 190, 191, 192, 193, 194, 195, 196, 197, 198, 199, 200, 201, 202, 203, 204, 205, 206, 207, 208, 209], 1.0, 'REPLACE')
_vg = ob_humanmale.vertex_groups.new(name='Thumb1.Right')
_vg = ob_humanmale.vertex_groups.new(name='Thumb2.Right')
_vg = ob_humanmale.vertex_groups.new(name='Hand.Right')
_vg = ob_humanmale.vertex_groups.new(name='Fingers1.Right')
_vg = ob_humanmale.vertex_groups.new(name='Fingers2.Right')
_vg = ob_humanmale.vertex_groups.new(name='Hand.Left')
_vg = ob_humanmale.vertex_groups.new(name='Thumb1.Left')
_vg = ob_humanmale.vertex_groups.new(name='Thumb2.Left')
_vg = ob_humanmale.vertex_groups.new(name='Fingers1.Left')
_vg = ob_humanmale.vertex_groups.new(name='Fingers2.Left')
_vg = ob_humanmale.vertex_groups.new(name='Hip')
_vg = ob_humanmale.vertex_groups.new(name='Neck')
_m = ob_humanmale.modifiers.new('Armature', 'ARMATURE')
_m.object = ob_malearm
_m = ob_humanmale.modifiers.new('EdgeSplit', 'EDGE_SPLIT')
_m.use_edge_angle = False
ob_shadowplane.location = (0.0, 0.0, 0.0)
ob_shadowplane.scale = (10.0, 10.0, 10.0)
ob_shadowplane.lock_rotations_4d = False
ob_shadowplane.empty_display_type = 'ARROWS'
ob_shadowplane.lineart.crease_threshold = 0.0
ob_renderplatform.location = (0.0, 0.0, 0.0)
ob_renderplatform.rotation_euler = (2.005e-08, -4.841e-08, 131.9)
ob_renderplatform.lock_rotations_4d = False
ob_renderplatform.empty_display_type = 'ARROWS'
ob_renderplatform.empty_image_offset = (0.0, 0.0)
ob_renderplatform.lineart.crease_threshold = 0.0
ob_camera.parent = ob_renderplatform
ob_camera.matrix_parent_inverse = Matrix(((1.0, -7.103e-05, 4.841e-08, 0.0), (7.103e-05, 1.0, 2.005e-08, 0.0), (-4.841e-08, -2.005e-08, 1.0, 0.0), (0.0, 0.0, 0.0, 1.0)))
ob_camera.location = (5.0, -5.0, 5.3)
ob_camera.rotation_euler = (1.047, 0.0, 0.7854)
ob_camera.lock_rotations_4d = False
ob_camera.empty_display_type = 'ARROWS'
ob_camera.lineart.crease_threshold = 0.0
ob_sun_001.parent = ob_renderplatform
ob_sun_001.matrix_parent_inverse = Matrix(((1.0, -0.001831, 4.841e-08, 0.0), (0.001831, 1.0, 2.005e-08, 0.0), (-4.844e-08, -1.996e-08, 1.0, 0.0), (0.0, 0.0, 0.0, 1.0)))
ob_sun_001.location = (6.851, 7.839, 11.54)
ob_sun_001.rotation_euler = (1.381, -0.06972, 1.625)
ob_sun_001.lineart.crease_threshold = 0.0
ob_sun_002.parent = ob_renderplatform
ob_sun_002.matrix_parent_inverse = Matrix(((1.0, -0.001831, 4.841e-08, 0.0), (0.001831, 1.0, 2.005e-08, 0.0), (-4.844e-08, -1.996e-08, 1.0, 0.0), (0.0, 0.0, 0.0, 1.0)))
ob_sun_002.location = (7.5, 6.39, 12.03)
ob_sun_002.rotation_euler = (-1.863, -0.7379, 1.579)
ob_sun_002.lineart.crease_threshold = 0.0
ob_sun.parent = ob_renderplatform
ob_sun.matrix_parent_inverse = Matrix(((1.0, 7.868e-06, 4.841e-08, 0.0), (-7.868e-06, 1.0, 2.005e-08, 0.0), (-4.841e-08, -2.005e-08, 1.0, 0.0), (0.0, 0.0, 0.0, 1.0)))
ob_sun.location = (7.5, 9.0, 7.5)
ob_sun.rotation_euler = (0.4847, 0.4381, -0.2138)
ob_sun.lock_rotations_4d = False
ob_sun.empty_display_type = 'ARROWS'
ob_sun.lineart.crease_threshold = 0.0
ob_humanmale_001.location = (0.0, 0.0, 0.9877)
ob_humanmale_001.lock_rotations_4d = False
ob_humanmale_001.empty_display_type = 'ARROWS'
ob_humanmale_001.color = (0.0, 0.0, 0.0, 1.0)
ob_humanmale_001.lineart.crease_threshold = 0.0
_vg = ob_humanmale_001.vertex_groups.new(name='Head')
_vg.add([64, 110, 111, 112, 148, 149, 310, 311, 312, 313, 314, 315, 316, 317, 318, 319, 320, 321, 322, 323, 324, 325, 326, 327, 328, 329, 330, 331, 332, 333, 334, 335, 336, 337, 338, 339, 340, 341, 342, 343, 344, 345, 346, 347, 348], 1.0, 'REPLACE')
_vg = ob_humanmale_001.vertex_groups.new(name='Thigh.Left')
_vg.add([134, 135, 136, 137, 138, 139, 150, 151, 152, 153, 154, 155, 194, 195, 196, 197, 198, 199], 1.0, 'REPLACE')
_vg = ob_humanmale_001.vertex_groups.new(name='Thigh.Right')
_vg.add([102, 103, 104, 105, 106, 107, 128, 129, 130, 131, 132, 133, 190, 191, 192, 193, 200, 201], 1.0, 'REPLACE')
_vg = ob_humanmale_001.vertex_groups.new(name='Shin.Left')
_vg = ob_humanmale_001.vertex_groups.new(name='Shin.Right')
_vg = ob_humanmale_001.vertex_groups.new(name='Forearm.Right')
_vg.add([66, 67, 68, 69, 70, 71, 78, 79, 80, 81, 82, 83, 116, 117, 118, 119, 120, 121], 1.0, 'REPLACE')
_vg = ob_humanmale_001.vertex_groups.new(name='Forearm.Left')
_vg.add([182, 183, 184, 185, 186, 187, 224, 225, 226, 227, 228, 229, 230, 231, 232, 233, 234, 235], 1.0, 'REPLACE')
_vg = ob_humanmale_001.vertex_groups.new(name='Upperarm.Left')
_vg.add([140, 141, 142, 143, 144, 145, 176, 177, 178, 179, 182, 183, 184, 185, 186, 187, 218, 219, 220, 221, 222, 223], 1.0, 'REPLACE')
_vg = ob_humanmale_001.vertex_groups.new(name='Upperarm.Right')
_vg.add([66, 67, 68, 69, 70, 71, 74, 75, 76, 77, 122, 123, 124, 125, 126, 127, 212, 213, 214, 215, 216, 217], 1.0, 'REPLACE')
_vg = ob_humanmale_001.vertex_groups.new(name='Back')
_vg.add([65, 72, 73, 74, 75, 76, 77, 84, 85, 86, 87, 88, 89, 90, 91, 92, 93, 108, 109, 113, 114, 115, 146, 147, 167, 168, 169, 170, 171, 172, 173, 174, 175, 176, 177, 178, 179, 180, 181, 189, 202, 203, 204, 205, 206, 207, 208, 209, 210, 211, 300, 301, 302, 303, 304, 305, 306, 307, 308, 309], 1.0, 'REPLACE')
_vg = ob_humanmale_001.vertex_groups.new(name='Foot.Right')
_vg = ob_humanmale_001.vertex_groups.new(name='Toes.Right')
_vg = ob_humanmale_001.vertex_groups.new(name='Foot.Left')
_vg = ob_humanmale_001.vertex_groups.new(name='Toes.Left')
_vg = ob_humanmale_001.vertex_groups.new(name='Thumb1.Right')
_vg.add([0, 34, 36, 38, 39, 40, 41], 1.0, 'REPLACE')
_vg = ob_humanmale_001.vertex_groups.new(name='Thumb2.Right')
_vg.add([38, 39, 40, 41, 42, 43, 44, 45], 1.0, 'REPLACE')
_vg = ob_humanmale_001.vertex_groups.new(name='Hand.Right')
_vg.add([0, 1, 2, 3, 4, 5, 6, 7, 8, 9, 34, 35, 36, 37, 54, 55, 56, 57, 58, 59, 60, 61, 62, 63, 78, 79, 80, 81, 82, 83], 1.0, 'REPLACE')
_vg = ob_humanmale_001.vertex_groups.new(name='Fingers1.Right')
_vg.add([1, 2, 4, 5, 6, 7, 10, 11, 12, 13, 18, 19, 20, 21, 26, 27, 28, 29, 50, 51, 52, 53, 54, 55, 56, 57], 1.0, 'REPLACE')
_vg = ob_humanmale_001.vertex_groups.new(name='Fingers2.Right')
_vg.add([10, 11, 12, 13, 14, 15, 16, 17, 18, 19, 20, 21, 22, 23, 24, 25, 26, 27, 28, 29, 30, 31, 32, 33, 46, 47, 48, 49, 50, 51, 52, 53], 1.0, 'REPLACE')
_vg = ob_humanmale_001.vertex_groups.new(name='Hand.Left')
_vg.add([230, 231, 232, 233, 234, 235, 236, 237, 238, 239, 240, 241, 242, 243, 244, 245, 262, 263, 264, 265, 290, 291, 292, 293, 294, 295, 296, 297, 298, 299], 1.0, 'REPLACE')
_vg = ob_humanmale_001.vertex_groups.new(name='Thumb1.Left')
_vg.add([258, 259, 260, 261, 263, 265, 299], 1.0, 'REPLACE')
_vg = ob_humanmale_001.vertex_groups.new(name='Thumb2.Left')
_vg.add([254, 255, 256, 257, 258, 259, 260, 261], 1.0, 'REPLACE')
_vg = ob_humanmale_001.vertex_groups.new(name='Fingers1.Left')
_vg.add([242, 243, 244, 245, 246, 247, 248, 249, 270, 271, 272, 273, 278, 279, 280, 281, 286, 287, 288, 289, 292, 293, 294, 295, 297, 298], 1.0, 'REPLACE')
_vg = ob_humanmale_001.vertex_groups.new(name='Fingers2.Left')
_vg.add([246, 247, 248, 249, 250, 251, 252, 253, 266, 267, 268, 269, 270, 271, 272, 273, 274, 275, 276, 277, 278, 279, 280, 281, 282, 283, 284, 285, 286, 287, 288, 289], 1.0, 'REPLACE')
_vg = ob_humanmale_001.vertex_groups.new(name='Hip')
_vg.add([94, 95, 96, 97, 98, 99, 100, 101, 156, 157, 158, 159, 160, 161, 162, 163, 164, 165, 166, 188], 1.0, 'REPLACE')
_m = ob_humanmale_001.modifiers.new('Armature', 'ARMATURE')
_m.object = ob_malearm
_m = ob_humanmale_001.modifiers.new('EdgeSplit', 'EDGE_SPLIT')
_m.use_edge_angle = False

# ---- collection membership
col_collection_1.objects.link(ob_malearm)
col_collection_1.objects.link(ob_humanmale)
col_collection_1.objects.link(ob_shadowplane)
col_collection_1.objects.link(ob_renderplatform)
col_collection_1.objects.link(ob_camera)
col_collection_1.objects.link(ob_sun_001)
col_collection_1.objects.link(ob_sun_002)
col_collection_1.objects.link(ob_sun)
col_collection_1.objects.link(ob_humanmale_001)

# ---- scene / render settings (as saved in the file)
scene.camera = ob_camera
scene.frame_start = 1; scene.frame_end = 32; scene.frame_set(0)
scene.render.engine = 'BLENDER_EEVEE_NEXT'
scene.render.image_settings.compression = 90
scene.render.resolution_x = 512
scene.render.resolution_y = 512
scene.render.resolution_percentage = 25
scene.render.pixel_aspect_x = 100.0
scene.render.pixel_aspect_y = 100.0
scene.render.fps = 12
scene.render.dither_intensity = 0.0
scene.render.use_compositing = False
scene.render.use_sequencer = False
scene.render.use_bake_selected_to_active = True
scene.render.bake_margin = 2
scene.render.bake_bias = 0.0
scene.render.use_stamp_time = False
scene.render.use_stamp_date = False
scene.render.use_stamp_frame = False
scene.render.use_stamp_camera = False
scene.render.use_stamp_scene = False
scene.render.use_stamp_filename = False
scene.render.use_stamp_render_time = False
scene.render.stamp_font_size = 0
scene.cycles.use_denoising = False
scene.cycles.samples = 10
scene.cycles.sampling_pattern = 'TABULATED_SOBOL'
scene.cycles.light_sampling_threshold = 0.0
scene.cycles.use_adaptive_sampling = False
scene.cycles.use_light_tree = False
scene.cycles.blur_glossy = 0.0
scene.cycles.volume_bounces = 1
scene.cycles.pixel_filter_type = 'GAUSSIAN'
scene.cycles.sample_clamp_indirect = 0.0
scene.view_settings.view_transform = 'Raw'
bpy.context.view_layer.update()
